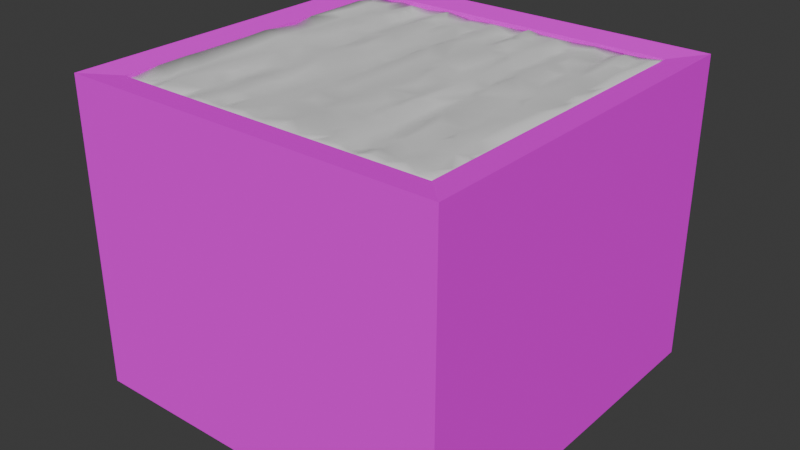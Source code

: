 # Source: planterbox.blend  (saved by Blender 4.0.36; exported with 4.5.12 LTS)
import bpy
from mathutils import Matrix  # noqa: F401  (used for matrix-valued properties, if any)

bpy.ops.wm.read_factory_settings(use_empty=True)
scene = bpy.context.scene
scene.name = 'Scene'

# ---- collections
col_collection = bpy.data.collections.new('Collection'); scene.collection.children.link(col_collection)

# ---- images (referenced by path relative to the original .blend; pixels are not part of the script)
import os
ASSET_DIR = os.environ.get("B2B_ASSET_DIR", "")  # directory of the original .blend (textures are referenced by path, not embedded)
HERE = os.path.dirname(os.path.abspath(__file__))  # packed textures are extracted next to this script under _unpacked/

def load_image(name, relpath, width, height, colorspace="sRGB"):
    """Load a texture the original file referenced (path relative to the .blend, or extracted next to this script)."""
    p = next((c for c in (os.path.join(HERE, relpath), os.path.join(ASSET_DIR, relpath)) if relpath and os.path.exists(c)), "")
    if p:
        img = bpy.data.images.load(p, check_existing=True)
        img.name = name
    else:  # same state as the original file: an image datablock whose file is absent (Cycles renders it pink)
        img = bpy.data.images.new(name, width, height)
        img.source = "FILE"
        img.filepath = "//" + (relpath or name)
    img.colorspace_settings.name = colorspace
    return img
img_untitled = load_image('Untitled', 'planterbox.png', 1024, 1024, 'sRGB')

# ---- materials (node trees are filled in below, after node groups)
mat_material = bpy.data.materials.new('Material')
mat_material.alpha_threshold = 0.0
mat_material.use_transparent_shadow = False
mat_material.roughness = 0.5
mat_material.line_color = (0.0, 0.0, 0.0, 1.0)
mat_material_004 = bpy.data.materials.new('Material.004')
mat_material_004.use_transparent_shadow = False

# ---- material node trees
mat_material.use_nodes = True; mat_material.node_tree.nodes.clear()
_N = mat_material.node_tree.nodes; _L = mat_material.node_tree.links
n0 = _N.new('ShaderNodeOutputMaterial'); n0.name = 'Material Output'; n0.location = (300, 300)
n1 = _N.new('ShaderNodeBsdfPrincipled'); n1.name = 'Principled BSDF'; n1.location = (10, 300)
n1.inputs[3].default_value = 1.45
n1.inputs[13].default_value = 0.0
n2 = _N.new('ShaderNodeTexImage'); n2.name = 'Image Texture'; n2.location = (-280, 280)
n2.image = img_untitled
_L.new(n1.outputs[0], n0.inputs[0])
_L.new(n2.outputs[0], n1.inputs[0])
n0.is_active_output = True
mat_material_004.use_nodes = True; mat_material_004.node_tree.nodes.clear()
_N = mat_material_004.node_tree.nodes; _L = mat_material_004.node_tree.links
n0 = _N.new('ShaderNodeBsdfPrincipled'); n0.name = 'Principled BSDF'; n0.location = (10, 300)
n0.inputs[3].default_value = 1.45
n1 = _N.new('ShaderNodeOutputMaterial'); n1.name = 'Material Output'; n1.location = (300, 300)
_L.new(n0.outputs[0], n1.inputs[0])
n1.is_active_output = True

# ---- world
world_world = bpy.data.worlds.new('World'); scene.world = world_world
world_world.use_nodes = True; world_world.node_tree.nodes.clear()
_N = world_world.node_tree.nodes; _L = world_world.node_tree.links
n0 = _N.new('ShaderNodeOutputWorld'); n0.name = 'World Output'; n0.location = (300, 300)
n1 = _N.new('ShaderNodeBackground'); n1.name = 'Background'; n1.location = (10, 300)
n1.inputs[0].default_value = (0.05088, 0.05088, 0.05088, 1.0)
_L.new(n1.outputs[0], n0.inputs[0])
n0.is_active_output = True
world_world.color = (0.05088, 0.05088, 0.05088)
world_world.use_sun_shadow = False
world_world.sun_shadow_jitter_overblur = 0.0

# ---- meshes
me_cube = bpy.data.meshes.new('Cube')
me_cube.from_pydata([(4.661, 4.661, 0.2217), (5.474, 5.474, -8.49), (4.661, -4.661, 0.2217), (5.474, -5.474, -8.49), (-4.661, 4.661, 0.2217), (-5.474, 5.474, -8.49), (-4.661, -4.661, 0.2217), (-5.474, -5.474, -8.49), (5.474, -5.474, 0.3224), (-5.474, -5.474, 0.3224), (5.474, 5.474, 0.3224), (-5.474, 5.474, 0.3224), (4.661, -4.661, -0.1353), (-4.661, -4.661, -0.1353), (4.661, 4.661, -0.1353), (-4.661, 4.661, -0.1353), (4.619, -4.62, -0.08798), (-4.647, -4.661, -0.08707), (4.616, 4.637, -0.007241), (-4.654, 4.654, -0.08215), (0.2858, -4.667, -0.06518), (-4.651, -0.08823, 0.0391), (4.075, 4.667, -0.06381), (4.653, 4.085, 0.06619), (4.357, 4.661, -0.043), (2.915, 4.653, -0.07189), (3.786, 4.673, -0.06425), (2.332, 4.648, -0.07061), (4.643, 3.456, 0.0434), (3.31, 4.664, -0.08635), (4.653, 4.379, 0.06036), (4.634, 2.642, 0.05457), (4.637, 2.32, 0.04472), (4.634, 0.258, 0.01202), (4.637, -0.9361, 0.01784), (2.328, -4.661, -0.08798), (4.634, 0.5986, 0.03255), (4.633, 1.29, 0.05487), (4.639, -1.59, 0.00853), (4.645, -3.491, -0.03558), (4.657, -2.451, -0.07147), (4.647, -3.795, -0.03591), (4.658, -2.917, -0.07911), (4.075, -4.669, -0.04662), (4.659, -4.368, -0.08535), (4.37, -4.658, -0.07605), (1.445, -4.668, -0.05787), (2.918, -4.672, -0.02464), (3.219, -4.665, -0.06986), (3.787, -4.674, -0.03265), (-2.575, 4.664, -0.1083), (2.014, 4.663, -0.0883), (2.624, 4.628, -0.04333), (1.746, -4.666, -0.04148), (-1.165, -4.664, -0.05885), (0.6258, -4.673, -0.05015), (1.191, 4.662, -0.07112), (-0.5822, -4.662, -0.07621), (-0.2894, -4.664, -0.05088), (-0.5375, 4.666, -0.07028), (-1.089, 4.664, -0.1081), (0.2891, 4.661, -0.08757), (0.5654, 4.671, -0.06121), (-3.492, -4.669, -0.05771), (-1.698, -4.663, -0.08523), (-2.894, -4.66, -0.1055), (-2.042, -4.669, -0.04774), (-3.495, 4.662, -0.08613), (-2.913, 4.664, -0.1072), (-1.456, 4.664, -0.1169), (-2.044, 4.675, -0.05579), (-4.079, -4.661, -0.1086), (-3.205, -4.662, -0.08765), (-4.661, 1.163, -0.0714), (-3.205, 4.661, -0.07844), (-4.661, -4.37, -0.08799), (-3.796, -4.665, -0.09122), (-4.637, -3.328, 0.02531), (-4.641, -2.641, 0.02622), (-4.646, -1.231, 0.02717), (-4.647, -2.248, 0.01457), (-4.65, -0.6661, 0.01563), (-4.657, 0.4086, 0.008533), (-4.656, 1.732, 0.01617), (-4.653, 2.348, 0.02928), (-4.652, 3.011, 0.02176), (-4.073, 4.664, -0.1008), (-3.792, 4.672, -0.06724), (-4.66, 4.365, -0.0292), (-4.654, 3.625, 0.02858), (-4.658, 1.446, -0.0147), (-4.66, 0.8728, -0.04999), (-4.651, -3.863, -0.01015), (-0.864, -4.601, -0.05153), (0.8829, 4.673, -0.05371), (2.039, -4.663, -0.04233), (4.634, 0.8908, 0.2376), (2.394, 1.226, 0.1346), (2.616, 1.297, 0.1759), (2.268, 0.05039, 0.07838), (3.999, 4.668, 0.1262), (3.686, 1.289, 0.1725), (4.321, 4.378, 0.178), (3.125, 0.6062, 0.1294), (4.228, 1.658, 0.149), (3.333, -0.8319, 0.1054), (4.183, 1.174, 0.1401), (3.574, 4.673, 0.1173), (4.216, 0.683, 0.1401), (4.097, -0.1593, 0.1325), (4.059, 3.66, 0.1545), (4.611, 4.642, 0.1904), (4.066, 4.253, 0.168), (3.302, -0.5296, 0.1144), (3.787, 2.665, 0.2), (4.182, 2.911, 0.1576), (3.784, 4.116, 0.2708), (3.676, 2.247, 0.1853), (4.199, 3.447, 0.1502), (3.818, 3.412, 0.2275), (1.716, 1.797, 0.1323), (0.343, 2.265, 0.09136), (4.641, 3.35, 0.2327), (4.226, 2.371, 0.1578), (2.622, 2.779, 0.1604), (2.714, 3.867, 0.1558), (3.605, 2.819, 0.1936), (3.493, 4.08, 0.1858), (0.7382, 2.063, 0.1925), (1.163, 2.203, 0.1242), (2.253, 3.426, 0.07787), (2.247, 2.213, 0.08603), (2.619, -0.04588, 0.1742), (4.051, -1.686, 0.1508), (3.772, -0.8107, 0.1735), (2.364, 2.841, 0.09266), (4.505, 1.579, 0.2328), (2.044, 1.651, 0.1019), (3.474, 0.1687, 0.1407), (3.598, 0.6179, 0.1654), (2.573, -0.3302, 0.1524), (3.194, 2.554, 0.09288), (3.375, -1.866, 0.07954), (2.043, -3.428, 0.09422), (3.301, 1.773, 0.1081), (4.636, 2.116, 0.2411), (2.664, 4.631, 0.1509), (4.088, -0.7205, 0.1515), (3.195, 4.381, 0.08673), (0.3205, 0.1809, 0.08027), (4.417, 0.5208, 0.1925), (4.648, -3.927, 0.1469), (4.649, -4.316, 0.088), (1.73, 0.1622, 0.1627), (1.288, 0.08344, 0.1303), (-3.076, -0.4079, 0.1156), (2.416, -3.408, 0.04349), (-0.5224, -3.45, 0.1353), (2.417, -1.951, 0.04718), (3.347, -2.793, 0.09381), (0.2534, -2.37, 0.09873), (4.64, -1.684, 0.1956), (0.2637, -0.3345, 0.09338), (0.5666, -1.726, 0.176), (2.866, -4.054, 0.1822), (4.634, 0.03739, 0.2023), (3.681, -1.215, 0.1716), (-0.2459, -3.916, 0.1368), (-1.127, 0.3641, 0.1195), (2.305, -4.052, 0.04196), (2.043, -4.072, 0.1239), (1.572, -3.526, 0.1711), (3.343, -1.063, 0.1008), (3.694, -0.2656, 0.1614), (3.272, 0.1771, 0.105), (-0.8954, -3.899, 0.1289), (1.199, -4.665, 0.1265), (3.59, 3.431, 0.2116), (1.717, -1.087, 0.1672), (4.277, 3.943, 0.1637), (2.025, 4.028, 0.1091), (3.264, 3.732, 0.07541), (3.445, -2.503, 0.1072), (4.655, 4.319, 0.2626), (2.833, 4.398, 0.1411), (3.394, 4.321, 0.1116), (3.265, 2.856, 0.07792), (3.179, 3.471, 0.07781), (-1.46, 1.652, 0.1166), (1.099, 2.972, 0.1295), (3.262, 4.03, 0.06854), (0.1034, 3.495, 0.1404), (2.031, 4.664, 0.1086), (3.083, 1.709, 0.1013), (-0.7692, 1.886, 0.06313), (3.068, 2.261, 0.09718), (3.315, -4.08, 0.1116), (3.548, 3.799, 0.2108), (0.9383, 3.786, 0.1779), (-1.586, 2.888, 0.1269), (2.052, 0.1238, 0.08116), (1.568, -4.063, 0.1458), (2.034, -4.361, 0.1692), (0.9625, -0.5705, 0.1403), (3.677, -1.861, 0.1668), (3.703, -3.264, 0.17), (4.053, -2.32, 0.1184), (3.742, -4.273, 0.2184), (2.081, -4.658, 0.1505), (3.31, -3.096, 0.08956), (1.309, -0.2815, 0.1252), (3.341, -1.463, 0.09806), (3.422, -2.082, 0.08701), (4.454, -2.71, 0.1078), (2.891, -2.689, 0.1631), (3.716, -3.824, 0.1684), (4.64, -3.486, 0.1553), (4.364, -3.057, 0.111), (3.293, -4.306, 0.1168), (4.291, -4.077, 0.1303), (4.076, -3.154, 0.1104), (2.237, -2.271, 0.02581), (2.615, -2.216, 0.1287), (2.861, -3.322, 0.1477), (4.661, -2.796, 0.09793), (3.701, -2.62, 0.1716), (4.48, -3.809, 0.1345), (3.246, -3.625, 0.09291), (3.274, -4.665, 0.1156), (4.162, -4.457, 0.1636), (4.61, -4.632, 0.09443), (4.547, -3.121, 0.08969), (2.053, -1.574, 0.0451), (-0.4988, -4.031, 0.1148), (2.858, -3.734, 0.1507), (2.606, -4.373, 0.1386), (2.459, -4.662, 0.097), (2.45, -3.816, 0.03931), (2.73, -4.654, 0.1928), (3.932, -4.673, 0.1583), (2.244, -4.313, 0.06933), (2.932, -4.359, 0.2074), (1.222, -3.911, 0.1118), (1.021, -4.459, 0.1557), (1.266, -2.392, 0.1202), (1.067, -1.772, 0.1218), (2.637, -1.659, 0.1636), (2.392, -2.88, 0.03454), (2.077, -2.572, 0.03529), (2.713, -2.697, 0.1466), (2.854, -2.153, 0.159), (1.201, 0.7248, 0.0891), (2.309, -1.011, 0.04558), (1.511, -1.136, 0.175), (2.264, -0.3475, 0.06798), (2.317, 0.8145, 0.1119), (2.069, -1.008, 0.05862), (2.665, -1.084, 0.1657), (2.571, 0.9383, 0.1965), (2.336, -1.613, 0.03708), (3.264, 1.159, 0.1176), (2.118, 0.8932, 0.08516), (2.308, 1.673, 0.1027), (2.041, 2.155, 0.08516), (2.796, 3.029, 0.155), (2.669, 3.258, 0.1641), (2.117, 4.322, 0.0849), (1.34, 3.135, 0.117), (2.717, 4.078, 0.1561), (2.111, 2.777, 0.09118), (2.305, 3.948, 0.08145), (1.74, 3.425, 0.1887), (2.675, 3.535, 0.1566), (-0.5916, 2.308, 0.1083), (0.7433, 4.189, 0.2564), (0.6097, 3.818, 0.1356), (-0.3226, 3.048, 0.1701), (0.3727, 3.382, 0.09046), (2.105, 3.843, 0.06392), (1.044, 4.044, 0.1682), (0.5661, 3.528, 0.1331), (0.5592, 3.227, 0.1415), (1.316, 2.746, 0.1027), (2.635, 2.239, 0.1793), (1.763, 4.264, 0.2115), (2.746, 4.259, 0.1656), (1.503, 4.451, 0.152), (2.055, 3.343, 0.09488), (1.004, 4.667, 0.1219), (1.473, 3.788, 0.161), (-0.1916, 1.251, 0.1269), (-0.1936, 2.651, 0.1522), (0.7149, 1.561, 0.1831), (1.408, 2.519, 0.1183), (1.114, 1.669, 0.1213), (1.472, 1.676, 0.1073), (1.04, 1.137, 0.1217), (1.233, -1.155, 0.1229), (2.222, 0.5205, 0.0642), (1.735, 0.657, 0.1445), (2.611, 0.3745, 0.2121), (1.323, -0.9132, 0.1066), (1.522, -0.6795, 0.1642), (0.2931, -0.7883, 0.09587), (-0.6036, -2.263, 0.1228), (-0.1573, -1.723, 0.1265), (0.6421, -1.324, 0.1831), (-2.041, 0.2113, 0.1674), (0.5009, 0.4631, 0.135), (-0.5742, 0.1641, 0.1273), (-0.7984, 1.059, 0.06226), (1.367, -1.506, 0.1219), (1.326, -1.999, 0.1162), (0.2712, -1.567, 0.09759), (0.2622, 0.7436, 0.1035), (1.309, -1.399, 0.1096), (0.6699, -0.1149, 0.1657), (1.642, -1.671, 0.176), (2.71, -3.052, 0.1342), (1.568, -2.452, 0.1625), (-0.4786, -1.631, 0.1074), (1.311, -2.684, 0.1177), (1.725, 2.246, 0.1654), (0.5374, -4.139, 0.1949), (1.621, -1.921, 0.1665), (1.657, -2.694, 0.1566), (0.6027, -2.896, 0.176), (1.624, -1.419, 0.1821), (1.625, -3.039, 0.1667), (1.303, -2.94, 0.1229), (1.57, -4.419, 0.1753), (2.556, -4.114, 0.06054), (1.459, -3.822, 0.1555), (2.753, -4.224, 0.2079), (-3.528, -4.065, 0.171), (-0.2354, -2.799, 0.1273), (-0.3386, 4.078, 0.1607), (0.2342, -3.9, 0.1129), (-1.521, -2.115, 0.04672), (0.4966, -3.274, 0.1829), (-0.2119, -4.375, 0.1597), (-0.2169, -4.664, 0.1442), (0.218, -3.397, 0.1079), (-0.4967, -4.352, 0.1183), (1.245, -3.312, 0.1372), (0.2597, -4.67, 0.1368), (1.442, -1.745, 0.1444), (0.6449, -0.6872, 0.1748), (0.7497, 0.3038, 0.1693), (0.7228, 4.482, 0.2331), (0.8193, 3.485, 0.1934), (0.1006, 4.202, 0.152), (0.7944, 3.217, 0.1894), (1.059, 4.32, 0.1567), (0.7144, 3.651, 0.2027), (-1.836, -2.628, 0.1233), (-0.8022, -1.741, 0.08258), (-1.15, -3.142, 0.1132), (0.5123, -2.538, 0.1887), (0.2425, -3.011, 0.1008), (-0.5475, -3.759, 0.1375), (-1.13, -1.952, 0.09821), (-0.6573, -1.351, 0.1159), (-1.138, -2.546, 0.09489), (-1.125, -1.304, 0.1028), (-0.1544, -0.901, 0.1342), (-0.5636, -0.5048, 0.1143), (-0.1561, -0.006279, 0.1291), (0.565, 4.671, 0.1314), (-0.8258, 0.2939, 0.05472), (-0.8684, -0.3823, 0.05728), (0.6982, 0.9048, 0.1965), (-0.716, 3.142, 0.06337), (0.3534, 2.597, 0.09059), (-0.4814, 2.041, 0.1579), (-1.46, 0.5196, 0.1028), (0.2201, 1.527, 0.0997), (-2.064, 4.671, 0.1608), (0.3659, 3.854, 0.05365), (-0.3844, 2.38, 0.1612), (-0.5992, 0.7388, 0.1157), (-0.1757, 0.4852, 0.1307), (0.7636, 2.534, 0.1727), (0.3561, 2.947, 0.09452), (-1.346, 4.666, 0.07166), (0.6878, 3.366, 0.193), (0.3053, 4.21, 0.08006), (-0.5897, 3.652, 0.07729), (-0.7565, 3.555, 0.07361), (-1.042, 4.361, 0.1181), (0.2562, 4.659, 0.1074), (0.5169, 4.413, 0.0994), (0.5057, 4.165, 0.06579), (-0.3082, 3.627, 0.1687), (-0.6224, 4.372, 0.1017), (0.1193, 3.865, 0.1413), (-3.679, -4.235, 0.1877), (-0.7102, 4.665, 0.1053), (-0.3864, 4.456, 0.1458), (-1.743, 4.153, 0.138), (-2.052, 4.497, 0.191), (-1.458, 4.382, 0.04735), (-0.73, 3.874, 0.06751), (-0.6744, 4.1, 0.07279), (-1.922, -4.123, 0.1543), (-1.147, 3.77, 0.1556), (-1.661, -4.004, 0.0696), (-0.5778, 2.74, 0.1006), (-0.801, 2.424, 0.06767), (-2.864, 2.305, 0.04178), (-1.603, 3.598, 0.1092), (-1.492, 3.463, 0.1229), (-2.509, 1.503, 0.06197), (-1.261, 2.718, 0.118), (-1.566, 3.998, 0.08654), (-1.534, -1.681, 0.04365), (-0.7342, 1.431, 0.07818), (-0.4801, 1.816, 0.1469), (-0.5659, 1.161, 0.1375), (-0.8784, 0.5704, 0.05804), (-1.542, -0.8214, 0.08009), (-1.142, 0.7199, 0.1213), (-0.815, 0.7993, 0.05239), (-0.2045, 0.9245, 0.1303), (-1.117, 1.768, 0.1096), (-1.478, -0.2153, 0.08616), (-0.8669, -0.8179, 0.06087), (-2.877, -2.851, 0.03784), (-1.576, -3.216, 0.07309), (-2.17, -1.112, 0.1335), (-1.707, -2.172, 0.0948), (-0.5514, -3.09, 0.1287), (-2.878, -3.743, 0.06343), (-0.9225, -4.618, 0.144), (-2.327, -3.662, 0.1202), (-1.391, -3.51, 0.1076), (-1.598, -3.734, 0.08163), (-0.8856, -2.34, 0.08245), (-0.8782, -3.2, 0.09589), (-3.745, -2.689, 0.1587), (-0.8195, -4.312, 0.1787), (-0.5823, -4.662, 0.1161), (-4.662, -4.661, 0.1054), (-1.565, -2.581, 0.04508), (-2.148, -4.667, 0.1438), (-2.656, -4.445, 0.07511), (-1.449, -4.067, 0.1064), (-1.852, -3.878, 0.1452), (-1.655, -4.662, 0.09904), (-1.641, -4.291, 0.07479), (-3.539, -4.668, 0.1356), (-1.986, -4.396, 0.1657), (-1.261, -4.319, 0.15), (-2.418, -4.349, 0.1398), (-3.53, -4.398, 0.1769), (-1.799, -3.476, 0.1398), (-2.249, -2.354, 0.1369), (-2.302, -2.801, 0.144), (-1.517, -1.279, 0.06112), (-1.59, -2.981, 0.06913), (-3.669, -3.466, 0.1778), (-4.113, -0.943, 0.1192), (-2.177, -2.047, 0.1341), (-2.892, -2.431, 0.0518), (-2.584, -3.91, 0.06619), (-3.866, -3.751, 0.1114), (-2.751, -1.503, 0.03641), (-3.229, -1.845, 0.127), (-3.105, -2.204, 0.1212), (-2.932, -1.839, 0.05157), (-2.165, -1.582, 0.1346), (-2.045, -0.5538, 0.1452), (-1.873, 0.9673, 0.1617), (-1.217, -0.6136, 0.1092), (-1.826, -1.279, 0.1124), (-2.675, -1.096, 0.04459), (-2.515, 0.8808, 0.04282), (-2.629, 0.2133, 0.0492), (-2.593, -0.2931, 0.08482), (-3.253, 1.178, 0.1127), (-2.033, 2.057, 0.1777), (-2.085, 1.502, 0.1705), (-4.114, -0.0212, 0.1729), (-3.784, 0.5237, 0.1732), (-2.91, 3.417, 0.03747), (-2.082, 3.764, 0.2126), (-2.644, 0.9113, 0.03251), (-2.548, 2.815, 0.04155), (-2.045, 3.268, 0.2017), (-2.042, 2.462, 0.1764), (-1.586, 3.786, 0.0992), (-1.882, 3.73, 0.1967), (-2.07, 0.9666, 0.171), (-2.059, 4.072, 0.2258), (-4.656, 3.719, 0.2202), (-2.507, 4.386, 0.04401), (-2.449, 3.47, 0.05138), (-2.51, 4.188, 0.02445), (-4.661, -4.327, 0.1164), (-2.84, 4.665, 0.07805), (-3.478, 4.661, 0.1091), (-2.904, 4.095, 0.005313), (-3.06, 3.64, 0.1387), (-2.522, 3.84, 0.02797), (-2.632, 3.378, 0.01975), (-2.869, 2.842, 0.04381), (-4.644, -3.64, 0.2088), (-3.809, -4.345, 0.09166), (-4.046, -4.113, 0.05646), (-2.95, -4.66, 0.08246), (-3.89, -3.971, 0.07066), (-4.154, -3.32, 0.09831), (-3.699, -3.16, 0.1724), (-2.786, -3.189, 0.03598), (-4.081, -3.759, 0.08046), (-4.079, -2.766, 0.1021), (-3.755, -0.879, 0.09033), (-4.647, -2.295, 0.2117), (-4.638, -2.774, 0.2234), (-2.548, -2.718, 0.06401), (-3.11, -2.587, 0.1142), (-2.694, -1.875, 0.02643), (-2.52, -2.2, 0.05505), (-3.329, -0.006565, 0.1281), (-3.713, -1.384, 0.1003), (-3.8, 0.2635, 0.174), (-3.345, -0.8307, 0.1305), (-3.628, -0.2809, 0.1167), (-4.121, 1.342, 0.119), (-3.598, 2.814, 0.1093), (-2.75, 1.799, 0.04365), (-3.173, 2.549, 0.1195), (-2.553, 2.329, 0.0448), (-2.912, 3.797, 0.0203), (-3.264, 1.638, 0.1349), (-4.085, 3.945, 0.1059), (-3.79, 3.926, 0.1201), (-3.06, 3.93, 0.1558), (-3.821, 2.781, 0.1386), (-3.238, 3.125, 0.1177), (-4.086, 3.034, 0.117), (-2.916, 4.38, 0.02947), (-3.849, 3.158, 0.1336), (-4.421, 2.437, 0.198), (-3.642, 3.454, 0.1091), (-3.458, 2.251, 0.132), (-3.136, 3.475, 0.1336), (-3.059, 4.223, 0.1491), (-4.073, -4.661, 0.08513), (-4.339, -4.337, 0.09501), (-3.279, 4.474, 0.1329), (-3.569, -3.693, 0.1791), (-4.649, -0.6796, 0.2159), (-3.349, -2.89, 0.1345), (-3.676, -1.77, 0.1155), (-4.096, -2.016, 0.1153), (-3.191, -1.313, 0.1317), (-3.602, 0.4506, 0.1438), (-4.653, -0.02587, 0.2355), (-4.661, 1.14, 0.1183), (-4.15, 0.8942, 0.1197), (-3.792, 1.105, 0.1637), (-3.835, 2.232, 0.1438), (-4.067, 2.403, 0.1241), (-4.656, 1.737, 0.2182), (-4.333, 3.259, 0.1794), (-4.652, 2.867, 0.2166), (-3.598, 3.777, 0.1029), (-3.208, 3.787, 0.1387), (-4.365, 3.959, 0.1846), (-3.211, 4.083, 0.1422), (-4.657, 4.654, 0.119), (-4.132, 4.66, 0.08079), (-4.053, 4.332, 0.09038), (-3.782, 4.669, 0.1299), (0.674, 2.939, 0.1703), (3.351, 3.183, 0.07166)], [], [(6, 15, 4), (8, 7, 3), (9, 5, 7), (1, 7, 5), (10, 3, 1), (11, 1, 5), (6, 8, 2), (0, 14, 12), (4, 15, 14), (2, 12, 13), (0, 10, 11), (4, 11, 9), (2, 10, 0), (6, 9, 8), (11, 10, 1), (10, 8, 3), (1, 3, 7), (9, 11, 5), (8, 9, 7), (6, 13, 15), (0, 12, 2), (4, 14, 0), (2, 13, 6), (0, 11, 4), (4, 9, 6), (2, 8, 10), (14, 15, 13, 12), (127, 116, 185), (122, 179, 118), (183, 102, 179), (100, 112, 111), (102, 112, 179), (179, 112, 110), (118, 179, 110), (100, 116, 112), (110, 119, 118), (118, 115, 122), (118, 119, 114), (145, 115, 123), (112, 102, 111), (112, 116, 110), (122, 183, 179), (110, 116, 119), (111, 102, 183), (117, 123, 114), (115, 118, 114), (116, 100, 107), (108, 150, 96), (96, 136, 106), (145, 123, 104), (136, 104, 106), (101, 117, 144), (106, 108, 96), (96, 150, 165), (150, 108, 109), (104, 101, 106), (173, 108, 139), (147, 134, 166), (133, 165, 147), (165, 133, 161), (173, 139, 138), (109, 165, 150), (165, 109, 147), (134, 109, 173), (142, 204, 211), (213, 220, 217), (181, 272, 187), (190, 181, 197), (177, 181, 187), (268, 181, 190), (181, 268, 125), (132, 174, 103), (116, 177, 119), (139, 174, 138), (265, 264, 272), (127, 185, 190), (268, 190, 184), (272, 181, 125), (185, 148, 190), (138, 174, 173), (264, 141, 186), (187, 272, 264), (117, 141, 144), (190, 148, 184), (576, 177, 187), (152, 229, 230), (148, 146, 184), (146, 148, 107), (220, 206, 225), (131, 124, 135), (107, 148, 185), (133, 166, 204), (159, 182, 212), (206, 220, 213), (186, 187, 264), (159, 225, 182), (182, 225, 212), (224, 161, 213), (246, 250, 142), (225, 204, 212), (224, 213, 217), (205, 215, 220), (216, 226, 151), (238, 228, 241), (216, 224, 231), (214, 223, 209), (225, 205, 220), (219, 207, 229), (217, 220, 216), (231, 217, 216), (220, 226, 216), (151, 226, 219), (219, 226, 220), (229, 152, 219), (152, 151, 219), (229, 239, 230), (181, 177, 197), (228, 207, 218), (164, 196, 234), (164, 241, 196), (119, 177, 114), (207, 196, 218), (241, 218, 196), (207, 228, 239), (228, 218, 241), (196, 227, 234), (227, 223, 234), (127, 190, 197), (250, 159, 212), (141, 117, 186), (156, 234, 223), (143, 156, 248), (193, 98, 260), (237, 156, 143), (209, 223, 227), (209, 159, 214), (159, 250, 214), (142, 250, 212), (204, 142, 212), (257, 246, 172), (124, 131, 283), (261, 97, 262), (98, 103, 260), (103, 98, 258), (211, 246, 142), (204, 166, 211), (211, 166, 172), (246, 211, 172), (105, 257, 172), (172, 166, 105), (257, 105, 113), (257, 113, 140), (173, 113, 134), (113, 174, 140), (174, 113, 173), (174, 132, 140), (260, 103, 139), (139, 101, 260), (193, 260, 144), (260, 101, 144), (174, 139, 103), (257, 254, 252), (258, 255, 300), (129, 282, 382), (293, 322, 282), (295, 299, 120), (97, 261, 255), (242, 243, 201), (232, 317, 324), (314, 308, 371), (221, 247, 222), (171, 332, 201), (318, 247, 156), (235, 331, 240), (249, 247, 318), (164, 333, 241), (278, 180, 287), (270, 285, 266), (287, 271, 269), (371, 292, 376), (278, 130, 270), (200, 299, 153), (270, 266, 180), (265, 135, 124), (198, 267, 289), (266, 284, 180), (279, 289, 353), (284, 286, 289), (575, 189, 352), (382, 189, 575), (341, 345, 340), (266, 192, 284), (285, 146, 266), (351, 395, 386), (285, 270, 268), (285, 268, 184), (270, 125, 268), (278, 270, 180), (130, 278, 287), (266, 146, 192), (287, 269, 130), (135, 265, 130), (269, 135, 130), (264, 265, 124), (269, 271, 322), (264, 124, 141), (269, 263, 135), (137, 131, 263), (263, 131, 135), (269, 322, 263), (131, 137, 262), (283, 262, 98), (263, 120, 137), (281, 383, 575), (128, 129, 382), (322, 295, 120), (128, 294, 129), (97, 98, 262), (261, 299, 298), (261, 120, 299), (296, 295, 294), (251, 348, 154), (129, 295, 293), (154, 299, 251), (261, 298, 255), (298, 200, 99), (299, 200, 298), (254, 99, 200), (140, 99, 254), (252, 232, 259), (317, 232, 327), (252, 254, 256), (232, 252, 256), (254, 257, 140), (259, 158, 246), (245, 311, 315), (314, 371, 376), (245, 312, 346), (149, 308, 314), (316, 348, 308), (297, 306, 315), (232, 256, 327), (302, 301, 253), (301, 297, 253), (256, 178, 327), (232, 221, 259), (319, 248, 324), (319, 325, 248), (158, 259, 221), (247, 221, 248), (328, 248, 325), (247, 249, 222), (158, 221, 222), (158, 222, 246), (214, 318, 223), (221, 232, 248), (248, 232, 324), (312, 324, 346), (319, 324, 312), (156, 247, 248), (318, 156, 223), (328, 325, 329), (171, 170, 143), (170, 171, 201), (143, 169, 237), (169, 143, 170), (237, 164, 234), (202, 240, 170), (237, 169, 331), (164, 237, 331), (235, 333, 331), (331, 169, 240), (240, 169, 170), (333, 164, 331), (333, 235, 241), (330, 208, 202), (202, 208, 240), (208, 236, 240), (236, 235, 240), (321, 245, 326), (242, 201, 332), (243, 323, 345), (201, 176, 330), (342, 431, 157), (328, 344, 171), (176, 201, 243), (242, 344, 339), (171, 143, 328), (326, 344, 329), (344, 326, 339), (328, 329, 344), (325, 321, 329), (245, 321, 244), (312, 244, 319), (326, 329, 321), (311, 317, 327), (324, 317, 346), (311, 245, 346), (317, 311, 346), (306, 245, 315), (203, 306, 301), (306, 203, 347), (306, 297, 301), (381, 149, 314), (299, 154, 153), (348, 251, 371), (251, 296, 371), (295, 296, 251), (292, 121, 376), (129, 293, 282), (129, 294, 295), (295, 322, 293), (267, 282, 271), (322, 271, 282), (198, 189, 267), (192, 286, 284), (189, 198, 350), (189, 382, 282), (267, 189, 282), (267, 271, 289), (289, 279, 198), (271, 284, 289), (189, 350, 352), (280, 354, 275), (289, 286, 353), (353, 286, 288), (286, 192, 288), (345, 323, 337), (233, 343, 167), (339, 342, 337), (358, 245, 163), (163, 160, 358), (313, 303, 365), (160, 163, 313), (305, 160, 313), (326, 358, 359), (345, 337, 340), (337, 167, 340), (343, 340, 167), (167, 342, 157), (337, 342, 167), (233, 167, 360), (323, 242, 339), (339, 359, 342), (431, 342, 359), (339, 326, 359), (335, 431, 359), (359, 160, 335), (358, 160, 359), (335, 160, 304), (320, 304, 305), (160, 305, 304), (313, 163, 306), (306, 163, 245), (313, 365, 305), (306, 303, 313), (316, 149, 162), (162, 303, 316), (303, 162, 365), (365, 320, 305), (347, 303, 306), (381, 314, 423), (367, 366, 365), (149, 316, 308), (149, 367, 162), (162, 367, 365), (303, 347, 316), (149, 381, 367), (290, 314, 376), (291, 376, 121), (314, 290, 423), (121, 382, 373), (292, 296, 294), (121, 292, 128), (373, 291, 121), (373, 383, 291), (383, 191, 291), (575, 383, 373), (280, 275, 378), (383, 281, 277), (385, 352, 350), (280, 277, 281), (281, 385, 280), (378, 277, 280), (275, 392, 378), (198, 354, 350), (354, 198, 275), (378, 191, 277), (168, 369, 419), (369, 380, 419), (421, 422, 310), (422, 421, 419), (423, 418, 380), (380, 422, 419), (416, 417, 194), (408, 413, 424), (310, 418, 416), (381, 380, 309), (310, 416, 194), (310, 422, 380), (418, 423, 290), (374, 273, 194), (273, 374, 379), (380, 369, 309), (421, 168, 419), (410, 488, 199), (376, 417, 290), (408, 194, 273), (472, 375, 188), (194, 408, 424), (484, 502, 546), (408, 372, 405), (413, 188, 424), (408, 273, 407), (379, 291, 407), (372, 276, 393), (393, 191, 395), (379, 374, 376), (402, 405, 388), (276, 191, 393), (387, 372, 393), (407, 276, 372), (388, 372, 387), (405, 389, 414), (191, 276, 291), (383, 277, 191), (402, 388, 387), (336, 393, 395), (398, 397, 394), (397, 384, 389), (403, 393, 336), (389, 405, 403), (389, 403, 394), (403, 402, 387), (377, 401, 384), (351, 336, 395), (336, 351, 398), (408, 405, 413), (490, 405, 414), (372, 408, 407), (545, 531, 529), (391, 349, 368), (386, 390, 351), (386, 391, 390), (395, 378, 386), (378, 392, 386), (191, 378, 395), (389, 394, 397), (366, 370, 426), (367, 381, 309), (391, 368, 390), (391, 386, 392), (397, 398, 390), (390, 398, 351), (393, 403, 387), (404, 447, 434), (447, 406, 436), (451, 448, 449), (444, 451, 453), (404, 451, 449), (453, 451, 404), (436, 406, 446), (448, 451, 444), (446, 435, 436), (434, 464, 453), (455, 436, 435), (435, 446, 452), (304, 431, 335), (406, 449, 446), (453, 404, 434), (157, 438, 175), (362, 426, 356), (364, 458, 361), (343, 441, 341), (336, 394, 403), (441, 343, 440), (440, 233, 175), (340, 343, 341), (433, 440, 452), (288, 368, 349), (233, 440, 343), (360, 167, 157), (438, 157, 431), (424, 310, 194), (168, 370, 369), (357, 437, 363), (417, 416, 418), (431, 437, 438), (418, 310, 380), (361, 363, 437), (175, 357, 435), (304, 437, 431), (175, 360, 157), (452, 175, 435), (417, 418, 290), (433, 452, 448), (233, 360, 175), (443, 363, 338), (417, 374, 194), (334, 432, 551), (356, 364, 361), (364, 356, 426), (361, 437, 356), (407, 291, 276), (273, 379, 407), (356, 320, 362), (320, 365, 366), (426, 362, 366), (473, 364, 426), (370, 473, 426), (370, 168, 473), (356, 437, 304), (366, 309, 370), (362, 320, 366), (309, 366, 367), (369, 370, 309), (357, 459, 428), (168, 425, 473), (439, 554, 555), (456, 519, 457), (357, 175, 438), (396, 454, 334), (474, 430, 415), (415, 361, 458), (443, 459, 363), (353, 274, 279), (353, 349, 274), (355, 459, 443), (274, 392, 275), (455, 447, 436), (356, 304, 320), (434, 447, 455), (175, 452, 440), (428, 455, 435), (508, 510, 514), (404, 406, 447), (432, 553, 551), (427, 553, 513), (406, 404, 449), (455, 459, 355), (464, 434, 513), (355, 456, 457), (355, 443, 430), (355, 430, 456), (338, 430, 443), (430, 462, 456), (338, 363, 361), (460, 553, 512), (522, 462, 470), (338, 415, 430), (474, 462, 430), (352, 281, 575), (466, 522, 470), (415, 458, 474), (471, 474, 420), (477, 471, 307), (477, 492, 476), (375, 472, 307), (421, 424, 188), (429, 474, 471), (137, 261, 262), (137, 120, 261), (420, 364, 473), (375, 307, 425), (470, 474, 429), (420, 474, 458), (274, 275, 198), (364, 420, 458), (471, 420, 425), (375, 425, 168), (482, 525, 483), (338, 361, 415), (345, 176, 243), (475, 429, 478), (307, 471, 425), (326, 245, 358), (274, 198, 279), (472, 480, 481), (350, 280, 385), (280, 350, 354), (155, 478, 523), (288, 349, 353), (475, 478, 155), (281, 352, 385), (523, 486, 479), (307, 472, 492), (471, 477, 478), (373, 382, 575), (472, 481, 492), (188, 375, 421), (492, 481, 476), (484, 504, 533), (399, 491, 490), (272, 270, 130), (489, 488, 487), (263, 322, 120), (496, 485, 503), (486, 523, 477), (230, 239, 43, 45), (235, 238, 241), (405, 411, 413), (532, 489, 487), (411, 199, 413), (444, 453, 445), (532, 480, 489), (472, 188, 480), (199, 188, 413), (188, 489, 480), (412, 481, 480), (199, 489, 188), (488, 489, 199), (411, 410, 199), (334, 510, 396), (490, 410, 411), (405, 490, 411), (490, 491, 410), (550, 547, 541), (491, 485, 488), (491, 488, 410), (414, 399, 490), (401, 399, 414), (389, 401, 414), (442, 548, 549), (487, 488, 496), (568, 502, 533), (491, 399, 493), (501, 503, 497), (493, 400, 495), (433, 441, 440), (485, 496, 488), (399, 400, 493), (485, 493, 503), (384, 401, 389), (401, 377, 399), (491, 493, 485), (400, 399, 377), (154, 203, 210), (550, 541, 499), (396, 510, 507), (459, 455, 428), (437, 357, 438), (465, 551, 460), (427, 513, 519), (427, 520, 553), (509, 444, 445), (450, 509, 454), (432, 334, 454), (445, 453, 464), (464, 432, 445), (513, 432, 464), (553, 432, 513), (457, 434, 455), (513, 434, 457), (519, 513, 457), (103, 300, 132), (271, 287, 180), (468, 553, 520), (427, 519, 463), (520, 427, 463), (463, 469, 468), (463, 519, 522), (519, 456, 522), (296, 292, 371), (522, 521, 463), (468, 467, 553), (468, 469, 467), (469, 463, 521), (522, 456, 462), (254, 200, 178), (455, 355, 457), (467, 556, 554), (325, 319, 321), (474, 470, 462), (521, 466, 469), (556, 469, 466), (475, 466, 470), (516, 524, 526), (283, 193, 195), (524, 554, 556), (526, 556, 475), (470, 429, 475), (243, 242, 323), (319, 244, 321), (482, 527, 525), (466, 521, 522), (245, 244, 312), (124, 283, 141), (272, 130, 265), (155, 526, 475), (530, 486, 412), (283, 195, 141), (517, 461, 552), (523, 526, 155), (253, 327, 178), (527, 526, 523), (391, 392, 274), (253, 315, 311), (477, 523, 478), (471, 478, 429), (421, 310, 424), (530, 479, 486), (476, 481, 412), (534, 530, 409), (412, 486, 476), (477, 476, 486), (492, 477, 307), (253, 297, 315), (291, 379, 376), (412, 480, 530), (534, 479, 530), (178, 302, 253), (210, 302, 154), (234, 156, 237), (210, 203, 301), (302, 210, 301), (409, 530, 532), (532, 530, 480), (534, 409, 531), (302, 178, 153), (487, 409, 532), (258, 97, 255), (283, 131, 262), (409, 487, 505), (505, 531, 409), (298, 300, 255), (504, 487, 496), (99, 132, 300), (504, 505, 487), (505, 504, 484), (568, 537, 570), (501, 537, 533), (253, 311, 327), (565, 535, 569), (531, 505, 539), (529, 531, 539), (545, 529, 562), (545, 534, 531), (539, 505, 484), (496, 503, 504), (504, 503, 533), (502, 484, 533), (502, 568, 546), (503, 493, 497), (503, 501, 533), (537, 501, 570), (537, 568, 533), (495, 501, 497), (501, 547, 570), (497, 493, 495), (501, 495, 541), (570, 550, 567), (547, 550, 570), (547, 501, 541), (495, 499, 541), (495, 377, 499), (222, 250, 246), (180, 284, 271), (508, 549, 548), (548, 450, 507), (507, 508, 548), (515, 512, 439), (507, 450, 454), (510, 508, 507), (465, 334, 551), (454, 509, 432), (442, 549, 498), (508, 514, 549), (549, 506, 498), (511, 465, 460), (460, 515, 511), (515, 460, 512), (249, 214, 222), (465, 511, 514), (514, 506, 549), (510, 465, 514), (334, 465, 510), (184, 146, 285), (208, 330, 176), (299, 295, 251), (511, 518, 514), (214, 249, 318), (518, 506, 514), (515, 518, 511), (201, 202, 170), (555, 515, 439), (461, 516, 482), (524, 516, 461), (461, 555, 554), (515, 555, 517), (482, 558, 552), (524, 461, 554), (518, 515, 517), (554, 553, 467), (554, 439, 553), (556, 466, 475), (524, 556, 526), (461, 517, 555), (105, 166, 134), (557, 483, 525), (557, 525, 523), (479, 561, 557), (479, 557, 523), (527, 523, 525), (528, 562, 563), (257, 252, 259), (483, 557, 561), (558, 560, 559), (561, 560, 483), (561, 534, 562), (482, 560, 558), (482, 483, 560), (561, 479, 534), (528, 560, 561), (562, 534, 545), (528, 561, 562), (543, 540, 565), (559, 528, 564), (564, 528, 563), (126, 186, 117), (543, 564, 563), (529, 538, 562), (215, 227, 196), (562, 538, 563), (540, 543, 563), (542, 529, 539), (538, 540, 563), (536, 535, 544), (529, 542, 538), (542, 540, 538), (566, 543, 565), (227, 205, 209), (543, 566, 564), (509, 445, 432), (215, 219, 220), (542, 535, 540), (535, 542, 544), (544, 542, 539), (544, 568, 567), (567, 536, 544), (568, 570, 567), (550, 499, 500), (567, 500, 536), (568, 544, 546), (574, 573, 536), (535, 573, 569), (500, 567, 550), (500, 574, 536), (573, 535, 536), (569, 571, 494), (571, 569, 572), (573, 572, 569), (344, 242, 171), (126, 576, 186), (574, 572, 573), (569, 494, 565), (565, 494, 566), (225, 159, 205), (205, 159, 209), (565, 540, 535), (205, 227, 215), (225, 206, 204), (559, 560, 528), (206, 133, 204), (196, 207, 215), (145, 136, 96), (133, 206, 161), (552, 461, 482), (206, 213, 161), (546, 544, 539), (484, 546, 539), (527, 516, 526), (482, 516, 527), (520, 463, 468), (512, 553, 439), (469, 556, 467), (553, 460, 551), (116, 197, 177), (454, 396, 507), (400, 377, 495), (105, 134, 113), (126, 114, 177), (103, 258, 300), (405, 402, 403), (405, 372, 388), (375, 168, 421), (473, 425, 420), (173, 109, 108), (357, 428, 435), (459, 357, 363), (449, 452, 446), (215, 207, 219), (117, 101, 104), (452, 449, 448), (336, 398, 394), (134, 147, 109), (376, 374, 417), (423, 380, 381), (203, 154, 348), (349, 391, 274), (316, 347, 203), (200, 153, 178), (256, 254, 178), (114, 123, 115), (117, 114, 126), (143, 248, 328), (202, 201, 330), (272, 125, 270), (195, 144, 141), (193, 283, 98), (106, 139, 108), (300, 298, 99), (214, 250, 222), (144, 195, 193), (117, 104, 123), (238, 235, 236), (132, 99, 140), (576, 126, 177), (257, 259, 246), (97, 258, 98), (107, 185, 116), (106, 101, 139), (133, 147, 166), (207, 239, 229), (231, 224, 217), (136, 145, 104), (145, 122, 115), (576, 187, 186), (242, 332, 171), (302, 153, 154), (116, 127, 197), (382, 121, 128), (292, 294, 128), (371, 308, 348), (316, 203, 348), (323, 339, 337), (92, 498, 506), (70, 377, 69), (84, 566, 85), (33, 165, 34), (55, 345, 20), (89, 494, 88), (77, 518, 78), (59, 390, 61), (63, 450, 76), (21, 558, 82), (40, 224, 42), (88, 571, 19), (91, 559, 73), (52, 146, 25), (31, 122, 145), (84, 564, 566), (37, 96, 36), (50, 499, 377), (20, 345, 341), (37, 145, 96), (19, 571, 86), (68, 499, 50), (93, 433, 54), (66, 444, 65), (17, 548, 442), (79, 552, 81), (31, 145, 32), (60, 384, 397), (94, 288, 56), (77, 506, 518), (517, 80, 78, 518), (59, 397, 390), (441, 57, 58, 341), (192, 146, 27, 51), (192, 51, 56, 288), (224, 216, 39, 42), (63, 72, 450), (100, 22, 26, 107), (151, 41, 39, 216), (161, 38, 34, 165), (442, 498, 75, 17), (566, 494, 89, 85), (49, 43, 239), (500, 67, 87, 574), (368, 288, 94, 62), (107, 29, 25, 146), (236, 208, 95, 35), (559, 564, 90, 73), (23, 30, 183), (17, 71, 548), (441, 433, 93, 57), (37, 32, 145), (26, 29, 107), (152, 44, 41, 151), (236, 35, 47, 238), (18, 24, 111), (31, 28, 122), (122, 28, 23, 183), (69, 377, 384), (59, 60, 397), (58, 20, 341), (559, 91, 82, 558), (65, 444, 509), (572, 574, 87, 86), (509, 450, 72, 65), (60, 69, 384), (499, 68, 74, 500), (45, 16, 230), (86, 571, 572), (84, 83, 564), (100, 111, 24, 22), (390, 368, 62, 61), (548, 71, 76, 450), (70, 50, 377), (111, 183, 30, 18), (224, 40, 38, 161), (88, 494, 571), (448, 444, 66, 64), (448, 64, 54, 433), (176, 345, 55, 46), (52, 27, 146), (230, 16, 44, 152), (92, 75, 498), (228, 238, 47, 48), (83, 90, 564), (228, 48, 49, 239), (77, 92, 506), (74, 67, 500), (165, 33, 36, 96), (176, 46, 53, 208), (517, 552, 79, 80), (53, 95, 208), (552, 558, 21, 81)])
me_cube.polygons.foreach_set('use_smooth', [0, 0, 0, 0, 0, 0, 0, 0, 0, 0, 0, 0, 0, 0, 0, 0, 0, 0, 0, 0, 0, 0, 0, 0, 0, 0, 0, 1, 1, 1, 1, 1, 1, 1, 1, 1, 1, 1, 1, 1, 1, 1, 1, 1, 1, 1, 1, 1, 1, 1, 1, 1, 1, 1, 1, 1, 1, 1, 1, 1, 1, 1, 1, 1, 1, 1, 1, 1, 1, 1, 1, 1, 1, 1, 1, 1, 1, 1, 1, 1, 1, 1, 1, 1, 1, 1, 1, 1, 1, 1, 1, 1, 1, 1, 1, 1, 1, 1, 1, 1, 1, 1, 1, 1, 1, 1, 1, 1, 1, 1, 1, 1, 1, 1, 1, 1, 1, 1, 1, 1, 1, 1, 1, 1, 1, 1, 1, 1, 1, 1, 1, 1, 1, 1, 1, 1, 1, 1, 1, 1, 1, 1, 1, 1, 1, 1, 1, 1, 1, 1, 1, 1, 1, 1, 1, 1, 1, 1, 1, 1, 1, 1, 1, 1, 1, 1, 1, 1, 1, 1, 1, 1, 1, 1, 1, 1, 1, 1, 1, 1, 1, 1, 1, 1, 1, 1, 1, 1, 1, 1, 1, 1, 1, 1, 1, 1, 1, 1, 1, 1, 1, 1, 1, 1, 1, 1, 1, 1, 1, 1, 1, 1, 1, 1, 1, 1, 1, 1, 1, 1, 1, 1, 1, 1, 1, 1, 1, 1, 1, 1, 1, 1, 1, 1, 1, 1, 1, 1, 1, 1, 1, 1, 1, 1, 1, 1, 1, 1, 1, 1, 1, 1, 1, 1, 1, 1, 1, 1, 1, 1, 1, 1, 1, 1, 1, 1, 1, 1, 1, 1, 1, 1, 1, 1, 1, 1, 1, 1, 1, 1, 1, 1, 1, 1, 1, 1, 1, 1, 1, 1, 1, 1, 1, 1, 1, 1, 1, 1, 1, 1, 1, 1, 1, 1, 1, 1, 1, 1, 1, 1, 1, 1, 1, 1, 1, 1, 1, 1, 1, 1, 1, 1, 1, 1, 1, 1, 1, 1, 1, 1, 1, 1, 1, 1, 1, 1, 1, 1, 1, 1, 1, 1, 1, 1, 1, 1, 1, 1, 1, 1, 1, 1, 1, 1, 1, 1, 1, 1, 1, 1, 1, 1, 1, 1, 1, 1, 1, 1, 1, 1, 1, 1, 1, 1, 1, 1, 1, 1, 1, 1, 1, 1, 1, 1, 1, 1, 1, 1, 1, 1, 1, 1, 1, 1, 1, 1, 1, 1, 1, 1, 1, 1, 1, 1, 1, 1, 1, 1, 1, 1, 1, 1, 1, 1, 1, 1, 1, 1, 1, 1, 1, 1, 1, 1, 1, 1, 1, 1, 1, 1, 1, 1, 1, 1, 1, 1, 1, 1, 1, 1, 1, 1, 1, 1, 1, 1, 1, 1, 1, 1, 1, 1, 1, 1, 1, 1, 1, 1, 1, 1, 1, 1, 1, 1, 1, 1, 1, 1, 1, 1, 1, 1, 1, 1, 1, 1, 1, 1, 1, 1, 1, 1, 1, 1, 1, 1, 1, 1, 1, 1, 1, 1, 1, 1, 1, 1, 1, 1, 1, 1, 1, 1, 1, 1, 1, 1, 1, 1, 1, 1, 1, 1, 1, 1, 1, 1, 1, 1, 1, 1, 1, 1, 1, 1, 1, 1, 1, 1, 1, 1, 1, 1, 1, 1, 1, 1, 1, 1, 1, 1, 1, 1, 1, 1, 1, 1, 1, 1, 1, 1, 1, 1, 1, 1, 1, 1, 1, 1, 1, 1, 1, 1, 1, 1, 1, 1, 1, 1, 1, 1, 1, 1, 1, 1, 1, 1, 1, 1, 1, 1, 1, 1, 1, 1, 1, 1, 1, 1, 1, 1, 1, 1, 1, 1, 1, 1, 1, 1, 1, 1, 1, 1, 1, 1, 1, 1, 1, 1, 1, 1, 1, 1, 1, 1, 1, 1, 1, 1, 1, 1, 1, 1, 1, 1, 1, 1, 1, 1, 1, 1, 1, 1, 1, 1, 1, 1, 1, 1, 1, 1, 1, 1, 1, 1, 1, 1, 1, 1, 1, 1, 1, 1, 1, 1, 1, 1, 1, 1, 1, 1, 1, 1, 1, 1, 1, 1, 1, 1, 1, 1, 1, 1, 1, 1, 1, 1, 1, 1, 1, 1, 1, 1, 1, 1, 1, 1, 1, 1, 1, 1, 1, 1, 1, 1, 1, 1, 1, 1, 1, 1, 1, 1, 1, 1, 1, 1, 1, 1, 1, 1, 1, 1, 1, 1, 1, 1, 1, 1, 1, 1, 1, 1, 1, 1, 1, 1, 1, 1, 1, 1, 1, 1, 1, 1, 1, 1, 1, 1, 1, 1, 1, 1, 1, 1, 1, 1, 1, 1, 1, 1, 1, 1, 1, 1, 1, 1, 1, 1, 1, 1, 1, 1, 1, 1, 1, 1, 1, 1, 1, 1, 1, 1, 1, 1, 1, 1, 1, 1, 1, 1, 1, 1, 1, 1, 1, 1, 1, 1, 1, 1, 1, 1, 1, 1, 1, 1, 1, 1, 1, 1, 1, 1, 1, 1, 1, 1, 1, 1, 1, 1, 1, 1, 1, 1, 1, 1, 1, 1, 1, 1, 1, 1, 1, 1, 1, 1, 1, 1, 1, 1, 1, 1, 1, 1, 1, 1, 1, 1, 1, 1, 1, 1, 1, 1, 1, 1, 1, 1, 1, 1, 1, 1, 1, 1, 1, 1, 1, 1, 1, 1, 1, 1, 1, 1, 1, 1, 1, 1, 1, 1, 1, 1, 1, 1, 1, 1, 1, 1, 1, 1, 1, 1, 1, 1, 1, 1, 1, 1, 1, 1, 1, 1, 1, 1, 1, 1, 1, 1, 1, 1, 1, 1, 1, 1, 1, 1, 1, 1, 1, 1, 1, 1, 1, 1, 1, 1, 1, 1, 1, 1, 1, 1, 1, 1, 1, 1, 1, 1, 1, 1, 1, 1, 1, 1, 1, 1, 1, 1, 1, 1, 1, 1, 1, 1, 1, 1, 1, 1, 1, 1, 1, 1, 1, 1, 1, 1, 1, 1, 1, 1, 1, 1, 1, 1, 1, 1, 1, 1, 1, 1, 1, 1, 1, 1, 1, 1, 1, 1, 1, 1, 1, 1, 1, 1, 1, 1, 1, 1, 1, 1, 1, 1, 1, 1, 1, 1, 1, 1, 1, 1, 1, 1, 1, 1, 1, 1, 1, 1, 1, 1, 1, 1, 1, 1, 1, 1, 1, 1, 1, 1, 1, 1, 1, 1, 1, 1, 1, 1])
me_cube.polygons.foreach_set('material_index', [0, 0, 0, 0, 0, 0, 0, 0, 0, 0, 0, 0, 0, 0, 0, 0, 0, 0, 0, 0, 0, 0, 0, 0, 0, 0, 0, 1, 1, 1, 1, 1, 1, 1, 1, 1, 1, 1, 1, 1, 1, 1, 1, 1, 1, 1, 1, 1, 1, 1, 1, 1, 1, 1, 1, 1, 1, 1, 1, 1, 1, 1, 1, 1, 1, 1, 1, 1, 1, 1, 1, 1, 1, 1, 1, 1, 1, 1, 1, 1, 1, 1, 1, 1, 1, 1, 1, 1, 1, 1, 1, 1, 1, 1, 1, 1, 1, 1, 1, 1, 1, 1, 1, 1, 1, 1, 1, 1, 1, 1, 1, 1, 1, 1, 1, 1, 1, 1, 1, 1, 1, 1, 1, 1, 1, 1, 1, 1, 1, 1, 1, 1, 1, 1, 1, 1, 1, 1, 1, 1, 1, 1, 1, 1, 1, 1, 1, 1, 1, 1, 1, 1, 1, 1, 1, 1, 1, 1, 1, 1, 1, 1, 1, 1, 1, 1, 1, 1, 1, 1, 1, 1, 1, 1, 1, 1, 1, 1, 1, 1, 1, 1, 1, 1, 1, 1, 1, 1, 1, 1, 1, 1, 1, 1, 1, 1, 1, 1, 1, 1, 1, 1, 1, 1, 1, 1, 1, 1, 1, 1, 1, 1, 1, 1, 1, 1, 1, 1, 1, 1, 1, 1, 1, 1, 1, 1, 1, 1, 1, 1, 1, 1, 1, 1, 1, 1, 1, 1, 1, 1, 1, 1, 1, 1, 1, 1, 1, 1, 1, 1, 1, 1, 1, 1, 1, 1, 1, 1, 1, 1, 1, 1, 1, 1, 1, 1, 1, 1, 1, 1, 1, 1, 1, 1, 1, 1, 1, 1, 1, 1, 1, 1, 1, 1, 1, 1, 1, 1, 1, 1, 1, 1, 1, 1, 1, 1, 1, 1, 1, 1, 1, 1, 1, 1, 1, 1, 1, 1, 1, 1, 1, 1, 1, 1, 1, 1, 1, 1, 1, 1, 1, 1, 1, 1, 1, 1, 1, 1, 1, 1, 1, 1, 1, 1, 1, 1, 1, 1, 1, 1, 1, 1, 1, 1, 1, 1, 1, 1, 1, 1, 1, 1, 1, 1, 1, 1, 1, 1, 1, 1, 1, 1, 1, 1, 1, 1, 1, 1, 1, 1, 1, 1, 1, 1, 1, 1, 1, 1, 1, 1, 1, 1, 1, 1, 1, 1, 1, 1, 1, 1, 1, 1, 1, 1, 1, 1, 1, 1, 1, 1, 1, 1, 1, 1, 1, 1, 1, 1, 1, 1, 1, 1, 1, 1, 1, 1, 1, 1, 1, 1, 1, 1, 1, 1, 1, 1, 1, 1, 1, 1, 1, 1, 1, 1, 1, 1, 1, 1, 1, 1, 1, 1, 1, 1, 1, 1, 1, 1, 1, 1, 1, 1, 1, 1, 1, 1, 1, 1, 1, 1, 1, 1, 1, 1, 1, 1, 1, 1, 1, 1, 1, 1, 1, 1, 1, 1, 1, 1, 1, 1, 1, 1, 1, 1, 1, 1, 1, 1, 1, 1, 1, 1, 1, 1, 1, 1, 1, 1, 1, 1, 1, 1, 1, 1, 1, 1, 1, 1, 1, 1, 1, 1, 1, 1, 1, 1, 1, 1, 1, 1, 1, 1, 1, 1, 1, 1, 1, 1, 1, 1, 1, 1, 1, 1, 1, 1, 1, 1, 1, 1, 1, 1, 1, 1, 1, 1, 1, 1, 1, 1, 1, 1, 1, 1, 1, 1, 1, 1, 1, 1, 1, 1, 1, 1, 1, 1, 1, 1, 1, 1, 1, 1, 1, 1, 1, 1, 1, 1, 1, 1, 1, 1, 1, 1, 1, 1, 1, 1, 1, 1, 1, 1, 1, 1, 1, 1, 1, 1, 1, 1, 1, 1, 1, 1, 1, 1, 1, 1, 1, 1, 1, 1, 1, 1, 1, 1, 1, 1, 1, 1, 1, 1, 1, 1, 1, 1, 1, 1, 1, 1, 1, 1, 1, 1, 1, 1, 1, 1, 1, 1, 1, 1, 1, 1, 1, 1, 1, 1, 1, 1, 1, 1, 1, 1, 1, 1, 1, 1, 1, 1, 1, 1, 1, 1, 1, 1, 1, 1, 1, 1, 1, 1, 1, 1, 1, 1, 1, 1, 1, 1, 1, 1, 1, 1, 1, 1, 1, 1, 1, 1, 1, 1, 1, 1, 1, 1, 1, 1, 1, 1, 1, 1, 1, 1, 1, 1, 1, 1, 1, 1, 1, 1, 1, 1, 1, 1, 1, 1, 1, 1, 1, 1, 1, 1, 1, 1, 1, 1, 1, 1, 1, 1, 1, 1, 1, 1, 1, 1, 1, 1, 1, 1, 1, 1, 1, 1, 1, 1, 1, 1, 1, 1, 1, 1, 1, 1, 1, 1, 1, 1, 1, 1, 1, 1, 1, 1, 1, 1, 1, 1, 1, 1, 1, 1, 1, 1, 1, 1, 1, 1, 1, 1, 1, 1, 1, 1, 1, 1, 1, 1, 1, 1, 1, 1, 1, 1, 1, 1, 1, 1, 1, 1, 1, 1, 1, 1, 1, 1, 1, 1, 1, 1, 1, 1, 1, 1, 1, 1, 1, 1, 1, 1, 1, 1, 1, 1, 1, 1, 1, 1, 1, 1, 1, 1, 1, 1, 1, 1, 1, 1, 1, 1, 1, 1, 1, 1, 1, 1, 1, 1, 1, 1, 1, 1, 1, 1, 1, 1, 1, 1, 1, 1, 1, 1, 1, 1, 1, 1, 1, 1, 1, 1, 1, 1, 1, 1, 1, 1, 1, 1, 1, 1, 1, 1, 1, 1, 1, 1, 1, 1, 1, 1, 1, 1, 1, 1, 1, 1, 1, 1, 1, 1, 1, 1, 1, 1, 1, 1, 1, 1, 1, 1, 1, 1, 1, 1, 1, 1, 1, 1, 1, 1, 1, 1, 1, 1, 1, 1, 1, 1, 1, 1, 1, 1, 1, 1, 1, 1, 1, 1, 1, 1, 1, 1, 1, 1, 1, 1, 1, 1, 1, 1, 1, 1, 1, 1, 1, 1, 1, 1, 1, 1, 1, 1, 1, 1, 1, 1, 1, 1, 1, 1, 1, 1, 1, 1, 1, 1, 1, 1, 1, 1, 1, 1, 1, 1, 1, 1, 1, 1, 1, 1, 1, 1, 1, 1, 1, 1, 1, 1, 1, 1, 1, 1, 1, 1, 1, 1, 1, 1, 1, 1, 1, 1, 1, 1, 1, 1, 1, 1, 1, 1, 1, 1, 1, 1, 1, 1])
_uv = me_cube.uv_layers.new(name='UVMap')
_uv.uv.foreach_set('vector', [0.4562, 0.491, 0.4652, 0.7257, 0.4562, 0.7257, 0.2763, 0.7387, 0.4757, 0.491, 0.4757, 0.7387, 0.3213, 0.7387, 0.5207, 0.491, 0.5207, 0.7387, 0.02862, 0.7387, 0.2763, 0.491, 0.2763, 0.7387, 0.3663, 0.7387, 0.5656, 0.491, 0.5656, 0.7387, 0.4112, 0.7387, 0.6106, 0.491, 0.6106, 0.7387, 0.03513, 0.7452, 0.2763, 0.7387, 0.2698, 0.7452, 0.4652, 0.491, 0.4742, 0.491, 0.4742, 0.7257, 0.4742, 0.491, 0.4832, 0.491, 0.4832, 0.7257, 0.4832, 0.491, 0.4921, 0.491, 0.4921, 0.7257, 0.2698, 0.98, 0.2763, 0.9865, 0.02862, 0.9865, 0.03513, 0.98, 0.02862, 0.9865, 0.02862, 0.7387, 0.2698, 0.7452, 0.2763, 0.9865, 0.2698, 0.98, 0.03513, 0.7452, 0.02862, 0.7387, 0.2763, 0.7387, 0.4112, 0.7387, 0.4112, 0.491, 0.6106, 0.491, 0.3663, 0.7387, 0.3663, 0.491, 0.5656, 0.491, 0.02862, 0.7387, 0.02862, 0.491, 0.2763, 0.491, 0.3213, 0.7387, 0.3213, 0.491, 0.5207, 0.491, 0.2763, 0.7387, 0.2763, 0.491, 0.4757, 0.491, 0.4562, 0.491, 0.4652, 0.491, 0.4652, 0.7257, 0.4652, 0.491, 0.4742, 0.7257, 0.4652, 0.7257, 0.4742, 0.491, 0.4832, 0.7257, 0.4742, 0.7257, 0.4832, 0.491, 0.4921, 0.7257, 0.4832, 0.7257, 0.2698, 0.98, 0.02862, 0.9865, 0.03513, 0.98, 0.03513, 0.98, 0.02862, 0.7387, 0.03513, 0.7452, 0.2698, 0.7452, 0.2763, 0.7387, 0.2763, 0.9865, 0.5111, 0.9734, 0.2763, 0.9734, 0.2763, 0.7387, 0.5111, 0.7387, 0.9722, 0.09494, 0.9747, 0.0622, 1.001, 0.1069, 0.8913, -0.03798, 0.9558, 0.007653, 0.9012, 0.01466, 0.9946, -0.02904, 0.9997, 0.002485, 0.9558, 0.007653, 1.037, 0.03438, 0.9889, 0.02975, 1.02, -0.02244, 0.9997, 0.002485, 0.9889, 0.02975, 0.9558, 0.007653, 0.9558, 0.007653, 0.9889, 0.02975, 0.9249, 0.03062, 0.9012, 0.01466, 0.9558, 0.007653, 0.9249, 0.03062, 1.037, 0.03438, 0.9747, 0.0622, 0.9889, 0.02975, 0.9249, 0.03062, 0.8971, 0.05899, 0.9012, 0.01466, 0.9012, 0.01466, 0.8396, 0.0163, 0.8913, -0.03798, 0.9012, 0.01466, 0.8971, 0.05899, 0.8112, 0.06245, 0.747, -0.03814, 0.8396, 0.0163, 0.7767, 0.01108, 0.9889, 0.02975, 0.9997, 0.002485, 1.02, -0.02244, 0.9889, 0.02975, 0.9747, 0.0622, 0.9249, 0.03062, 0.8913, -0.03798, 0.9946, -0.02904, 0.9558, 0.007653, 0.9249, 0.03062, 0.9747, 0.0622, 0.8971, 0.05899, 1.02, -0.02244, 0.9997, 0.002485, 0.9946, -0.02904, 0.7624, 0.07576, 0.7767, 0.01108, 0.8112, 0.06245, 0.8396, 0.0163, 0.9012, 0.01466, 0.8112, 0.06245, 0.9747, 0.0622, 1.037, 0.03438, 1.041, 0.08338, 0.5785, 0.0121, 0.5596, -0.01262, 0.6035, -0.03803, 0.6035, -0.03803, 0.6839, -0.02278, 0.6362, 0.01628, 0.747, -0.03814, 0.7767, 0.01108, 0.6932, 0.01113, 0.6839, -0.02278, 0.6932, 0.01113, 0.6362, 0.01628, 0.6498, 0.07491, 0.7624, 0.07576, 0.7067, 0.1208, 0.6362, 0.01628, 0.5785, 0.0121, 0.6035, -0.03803, 0.6035, -0.03803, 0.5596, -0.01262, 0.5021, -0.03941, 0.5596, -0.01262, 0.5785, 0.0121, 0.4786, 0.02563, 0.6932, 0.01113, 0.6498, 0.07491, 0.6362, 0.01628, 0.466, 0.07369, 0.5785, 0.0121, 0.5706, 0.08517, 0.4118, 0.02702, 0.4012, 0.06469, 0.3535, 0.07567, 0.2975, 0.03251, 0.5021, -0.03941, 0.4118, 0.02702, 0.5021, -0.03941, 0.2975, 0.03251, 0.2971, -0.03648, 0.466, 0.07369, 0.5706, 0.08517, 0.5174, 0.09996, 0.4786, 0.02563, 0.5021, -0.03941, 0.5596, -0.01262, 0.5021, -0.03941, 0.4786, 0.02563, 0.4118, 0.02702, 0.4012, 0.06469, 0.4786, 0.02563, 0.466, 0.07369, 0.2772, 0.1137, 0.2774, 0.07676, 0.3244, 0.1169, 0.1757, -0.01418, 0.1252, 0.03228, 0.135, -0.001696, 0.9341, 0.1248, 0.9124, 0.1935, 0.9042, 0.1347, 0.9679, 0.1241, 0.9341, 0.1248, 0.9409, 0.08914, 0.8993, 0.08496, 0.9341, 0.1248, 0.9042, 0.1347, 0.9756, 0.1875, 0.9341, 0.1248, 0.9679, 0.1241, 0.9341, 0.1248, 0.9756, 0.1875, 0.951, 0.1884, 0.4928, 0.202, 0.5183, 0.1242, 0.5691, 0.1412, 0.9747, 0.0622, 0.8993, 0.08496, 0.8971, 0.05899, 0.5706, 0.08517, 0.5183, 0.1242, 0.5174, 0.09996, 0.8803, 0.1948, 0.8536, 0.1802, 0.9124, 0.1935, 0.9722, 0.09494, 1.001, 0.1069, 0.9679, 0.1241, 0.9756, 0.1875, 0.9679, 0.1241, 1.013, 0.1726, 0.9124, 0.1935, 0.9341, 0.1248, 0.951, 0.1884, 1.001, 0.1069, 1.009, 0.1298, 0.9679, 0.1241, 0.5174, 0.09996, 0.5183, 0.1242, 0.466, 0.07369, 0.8536, 0.1802, 0.7983, 0.1335, 0.8336, 0.1254, 0.9042, 0.1347, 0.9124, 0.1935, 0.8536, 0.1802, 0.7624, 0.07576, 0.7983, 0.1335, 0.7067, 0.1208, 0.9679, 0.1241, 1.009, 0.1298, 1.013, 0.1726, 0.8708, 0.1155, 0.8993, 0.08496, 0.9042, 0.1347, -0.007597, -0.02381, -0.01876, 0.02646, -0.03473, -0.01406, 1.009, 0.1298, 1.041, 0.1916, 1.013, 0.1726, 1.041, 0.1916, 1.009, 0.1298, 1.041, 0.08338, 0.1252, 0.03228, 0.2228, 0.03288, 0.1883, 0.07528, 0.7588, 0.2463, 0.8246, 0.2007, 0.8322, 0.2318, 1.041, 0.08338, 1.009, 0.1298, 1.001, 0.1069, 0.2975, 0.03251, 0.3535, 0.07567, 0.2774, 0.07676, 0.1687, 0.118, 0.2025, 0.106, 0.2519, 0.1084, 0.2228, 0.03288, 0.1252, 0.03228, 0.1757, -0.01418, 0.8336, 0.1254, 0.9042, 0.1347, 0.8536, 0.1802, 0.1687, 0.118, 0.1883, 0.07528, 0.2025, 0.106, 0.2025, 0.106, 0.1883, 0.07528, 0.2519, 0.1084, 0.1646, -0.03914, 0.2971, -0.03648, 0.1757, -0.01418, 0.3023, 0.1999, 0.2442, 0.1754, 0.2772, 0.1137, 0.1883, 0.07528, 0.2774, 0.07676, 0.2519, 0.1084, 0.1646, -0.03914, 0.1757, -0.01418, 0.135, -0.001696, 0.1133, 0.07637, 0.04896, 0.07602, 0.1252, 0.03228, 0.0836, -0.03117, 0.04867, -0.0101, 0.03429, -0.02757, -0.04545, 0.1887, -0.05086, 0.1257, -0.01333, 0.1673, 0.0836, -0.03117, 0.1646, -0.03914, 0.1268, -0.02275, 0.1814, 0.1717, 0.1074, 0.1759, 0.1335, 0.1227, 0.1883, 0.07528, 0.1133, 0.07637, 0.1252, 0.03228, 0.02039, 0.01234, -0.001323, 0.0725, -0.01876, 0.02646, 0.135, -0.001696, 0.1252, 0.03228, 0.0836, -0.03117, 0.1268, -0.02275, 0.135, -0.001696, 0.0836, -0.03117, 0.1252, 0.03228, 0.04867, -0.0101, 0.0836, -0.03117, 0.03429, -0.02757, 0.04867, -0.0101, 0.02039, 0.01234, 0.02039, 0.01234, 0.04867, -0.0101, 0.1252, 0.03228, -0.01876, 0.02646, -0.007597, -0.02381, 0.02039, 0.01234, -0.007597, -0.02381, 0.03429, -0.02757, 0.02039, 0.01234, -0.01876, 0.02646, -0.0448, 0.04968, -0.03473, -0.01406, 0.9341, 0.1248, 0.8993, 0.08496, 0.9409, 0.08914, -0.05086, 0.1257, -0.001323, 0.0725, -0.006859, 0.1244, 0.02165, 0.1752, 0.01938, 0.1224, 0.05911, 0.1763, 0.02165, 0.1752, -0.01333, 0.1673, 0.01938, 0.1224, 0.8971, 0.05899, 0.8993, 0.08496, 0.8112, 0.06245, -0.001323, 0.0725, 0.01938, 0.1224, -0.006859, 0.1244, -0.01333, 0.1673, -0.006859, 0.1244, 0.01938, 0.1224, -0.001323, 0.0725, -0.05086, 0.1257, -0.0448, 0.04968, -0.05086, 0.1257, -0.006859, 0.1244, -0.01333, 0.1673, 0.01938, 0.1224, 0.07206, 0.1305, 0.05911, 0.1763, 0.07206, 0.1305, 0.1074, 0.1759, 0.05911, 0.1763, 0.9722, 0.09494, 0.9679, 0.1241, 0.9409, 0.08914, 0.2442, 0.1754, 0.1687, 0.118, 0.2519, 0.1084, 0.7983, 0.1335, 0.7624, 0.07576, 0.8336, 0.1254, 0.09747, 0.2297, 0.05911, 0.1763, 0.1074, 0.1759, 0.09498, 0.2739, 0.09747, 0.2297, 0.1955, 0.269, 0.6992, 0.1464, 0.6505, 0.2022, 0.6345, 0.1251, 0.04986, 0.2256, 0.09747, 0.2297, 0.09498, 0.2739, 0.1335, 0.1227, 0.1074, 0.1759, 0.07206, 0.1305, 0.1335, 0.1227, 0.1687, 0.118, 0.1814, 0.1717, 0.1687, 0.118, 0.2442, 0.1754, 0.1814, 0.1717, 0.2772, 0.1137, 0.2442, 0.1754, 0.2519, 0.1084, 0.2774, 0.07676, 0.2772, 0.1137, 0.2519, 0.1084, 0.3696, 0.1966, 0.3023, 0.1999, 0.3716, 0.1164, 0.8246, 0.2007, 0.7588, 0.2463, 0.7614, 0.1996, 0.603, 0.2624, 0.6422, 0.229, 0.6952, 0.2395, 0.6505, 0.2022, 0.5691, 0.1412, 0.6345, 0.1251, 0.5691, 0.1412, 0.6505, 0.2022, 0.608, 0.2072, 0.3244, 0.1169, 0.3023, 0.1999, 0.2772, 0.1137, 0.2774, 0.07676, 0.3535, 0.07567, 0.3244, 0.1169, 0.3244, 0.1169, 0.3535, 0.07567, 0.3716, 0.1164, 0.3023, 0.1999, 0.3244, 0.1169, 0.3716, 0.1164, 0.3989, 0.1173, 0.3696, 0.1966, 0.3716, 0.1164, 0.3716, 0.1164, 0.3535, 0.07567, 0.3989, 0.1173, 0.3696, 0.1966, 0.3989, 0.1173, 0.4348, 0.1207, 0.3696, 0.1966, 0.4348, 0.1207, 0.4589, 0.2076, 0.466, 0.07369, 0.4348, 0.1207, 0.4012, 0.06469, 0.4348, 0.1207, 0.5183, 0.1242, 0.4589, 0.2076, 0.5183, 0.1242, 0.4348, 0.1207, 0.466, 0.07369, 0.5183, 0.1242, 0.4928, 0.202, 0.4589, 0.2076, 0.6345, 0.1251, 0.5691, 0.1412, 0.5706, 0.08517, 0.5706, 0.08517, 0.6498, 0.07491, 0.6345, 0.1251, 0.6992, 0.1464, 0.6345, 0.1251, 0.7067, 0.1208, 0.6345, 0.1251, 0.6498, 0.07491, 0.7067, 0.1208, 0.5183, 0.1242, 0.5706, 0.08517, 0.5691, 0.1412, 0.3696, 0.1966, 0.4567, 0.2458, 0.3781, 0.2407, 0.608, 0.2072, 0.5936, 0.2387, 0.5424, 0.2026, 0.7586, 0.3748, 0.8223, 0.3566, 0.798, 0.4222, 0.7957, 0.3458, 0.7635, 0.3083, 0.8223, 0.3566, 0.6962, 0.3387, 0.5755, 0.3085, 0.7105, 0.3097, 0.6422, 0.229, 0.603, 0.2624, 0.5936, 0.2387, 0.03777, 0.3715, -0.02769, 0.395, 0.01991, 0.3303, 0.3125, 0.2711, 0.3017, 0.3218, 0.2724, 0.3242, 0.5873, 0.4841, 0.5541, 0.4557, 0.6061, 0.4315, 0.2308, 0.25, 0.1594, 0.2323, 0.237, 0.2038, 0.08337, 0.3301, 0.04842, 0.3432, 0.01991, 0.3303, 0.1392, 0.1935, 0.1594, 0.2323, 0.09747, 0.2297, -0.01538, 0.2054, 0.01556, 0.2134, -0.008587, 0.2488, 0.1807, 0.1926, 0.1594, 0.2323, 0.1392, 0.1935, 0.02165, 0.1752, 0.00164, 0.1871, -0.01333, 0.1673, 0.949, 0.2595, 0.971, 0.2696, 0.8914, 0.2673, 0.9612, 0.2365, 0.9967, 0.1839, 1.006, 0.2579, 0.8914, 0.2673, 0.9014, 0.3055, 0.825, 0.2616, 0.6061, 0.4315, 0.6833, 0.4289, 0.68, 0.4883, 0.949, 0.2595, 0.9007, 0.2437, 0.9612, 0.2365, 0.5126, 0.2707, 0.5755, 0.3085, 0.5172, 0.3097, 0.9612, 0.2365, 1.006, 0.2579, 0.971, 0.2696, 0.8803, 0.1948, 0.8322, 0.2318, 0.8246, 0.2007, 0.9453, 0.3997, 0.8677, 0.3533, 0.9444, 0.3368, 1.006, 0.2579, 0.999, 0.3017, 0.971, 0.2696, 0.9752, 0.3863, 0.9444, 0.3368, 1.007, 0.384, 0.999, 0.3017, 1.022, 0.332, 0.9444, 0.3368, 0.8459, 0.4321, 0.8491, 0.3819, 0.8786, 0.4176, 0.798, 0.4222, 0.8491, 0.3819, 0.8459, 0.4321, -0.05225, 0.5424, -0.05282, 0.486, -0.01824, 0.5421, 1.006, 0.2579, 1.047, 0.2681, 0.999, 0.3017, 0.9967, 0.1839, 1.041, 0.1916, 1.006, 0.2579, 0.9944, 0.5011, 0.9553, 0.4991, 0.9948, 0.4761, 0.9967, 0.1839, 0.9612, 0.2365, 0.9756, 0.1875, 0.9967, 0.1839, 0.9756, 0.1875, 1.013, 0.1726, 0.9612, 0.2365, 0.951, 0.1884, 0.9756, 0.1875, 0.949, 0.2595, 0.9612, 0.2365, 0.971, 0.2696, 0.9007, 0.2437, 0.949, 0.2595, 0.8914, 0.2673, 1.006, 0.2579, 1.041, 0.1916, 1.047, 0.2681, 0.8914, 0.2673, 0.825, 0.2616, 0.9007, 0.2437, 0.8322, 0.2318, 0.8803, 0.1948, 0.9007, 0.2437, 0.825, 0.2616, 0.8322, 0.2318, 0.9007, 0.2437, 0.8536, 0.1802, 0.8803, 0.1948, 0.8246, 0.2007, 0.825, 0.2616, 0.9014, 0.3055, 0.7635, 0.3083, 0.8536, 0.1802, 0.8246, 0.2007, 0.7983, 0.1335, 0.825, 0.2616, 0.7522, 0.2705, 0.8322, 0.2318, 0.6928, 0.2707, 0.7588, 0.2463, 0.7522, 0.2705, 0.7522, 0.2705, 0.7588, 0.2463, 0.8322, 0.2318, 0.825, 0.2616, 0.7635, 0.3083, 0.7522, 0.2705, 0.7588, 0.2463, 0.6928, 0.2707, 0.6952, 0.2395, 0.7614, 0.1996, 0.6952, 0.2395, 0.6505, 0.2022, 0.7522, 0.2705, 0.7105, 0.3097, 0.6928, 0.2707, 0.88, 0.4459, 0.8473, 0.4708, 0.8459, 0.4321, 0.7425, 0.4255, 0.7586, 0.3748, 0.798, 0.4222, 0.7635, 0.3083, 0.6962, 0.3387, 0.7105, 0.3097, 0.7425, 0.4255, 0.6957, 0.3811, 0.7586, 0.3748, 0.6422, 0.229, 0.6505, 0.2022, 0.6952, 0.2395, 0.603, 0.2624, 0.5755, 0.3085, 0.559, 0.2509, 0.603, 0.2624, 0.7105, 0.3097, 0.5755, 0.3085, 0.633, 0.3903, 0.6962, 0.3387, 0.6957, 0.3811, 0.5843, 0.3716, 0.5351, 0.426, 0.5085, 0.3622, 0.7586, 0.3748, 0.6962, 0.3387, 0.7957, 0.3458, 0.5085, 0.3622, 0.5755, 0.3085, 0.5843, 0.3716, 0.603, 0.2624, 0.559, 0.2509, 0.5936, 0.2387, 0.559, 0.2509, 0.5126, 0.2707, 0.5039, 0.2452, 0.5755, 0.3085, 0.5126, 0.2707, 0.559, 0.2509, 0.4567, 0.2458, 0.5039, 0.2452, 0.5126, 0.2707, 0.4589, 0.2076, 0.5039, 0.2452, 0.4567, 0.2458, 0.3781, 0.2407, 0.3125, 0.2711, 0.3077, 0.2381, 0.3017, 0.3218, 0.3125, 0.2711, 0.3312, 0.3236, 0.3781, 0.2407, 0.4567, 0.2458, 0.3786, 0.2689, 0.3125, 0.2711, 0.3781, 0.2407, 0.3786, 0.2689, 0.4567, 0.2458, 0.3696, 0.1966, 0.4589, 0.2076, 0.3077, 0.2381, 0.2682, 0.2288, 0.3023, 0.1999, 0.2898, 0.3897, 0.3212, 0.3545, 0.3336, 0.3613, 0.5873, 0.4841, 0.6061, 0.4315, 0.68, 0.4883, 0.2898, 0.3897, 0.2632, 0.3593, 0.293, 0.3454, 0.5208, 0.4779, 0.5541, 0.4557, 0.5873, 0.4841, 0.4856, 0.4357, 0.5351, 0.426, 0.5541, 0.4557, 0.3625, 0.37, 0.3429, 0.44, 0.3336, 0.3613, 0.3125, 0.2711, 0.3786, 0.2689, 0.3312, 0.3236, 0.4181, 0.3348, 0.3909, 0.3594, 0.3645, 0.3365, 0.3909, 0.3594, 0.3625, 0.37, 0.3645, 0.3365, 0.3786, 0.2689, 0.37, 0.3122, 0.3312, 0.3236, 0.3125, 0.2711, 0.2308, 0.25, 0.3077, 0.2381, 0.2098, 0.3305, 0.1955, 0.269, 0.2724, 0.3242, 0.2098, 0.3305, 0.1812, 0.3202, 0.1955, 0.269, 0.2682, 0.2288, 0.3077, 0.2381, 0.2308, 0.25, 0.1594, 0.2323, 0.2308, 0.25, 0.1955, 0.269, 0.1406, 0.324, 0.1955, 0.269, 0.1812, 0.3202, 0.1594, 0.2323, 0.1807, 0.1926, 0.237, 0.2038, 0.2682, 0.2288, 0.2308, 0.25, 0.237, 0.2038, 0.2682, 0.2288, 0.237, 0.2038, 0.3023, 0.1999, 0.1814, 0.1717, 0.1392, 0.1935, 0.1074, 0.1759, 0.2308, 0.25, 0.3125, 0.2711, 0.1955, 0.269, 0.1955, 0.269, 0.3125, 0.2711, 0.2724, 0.3242, 0.2632, 0.3593, 0.2724, 0.3242, 0.293, 0.3454, 0.2098, 0.3305, 0.2724, 0.3242, 0.2632, 0.3593, 0.09747, 0.2297, 0.1594, 0.2323, 0.1955, 0.269, 0.1392, 0.1935, 0.09747, 0.2297, 0.1074, 0.1759, 0.1406, 0.324, 0.1812, 0.3202, 0.1524, 0.3621, 0.08337, 0.3301, 0.01914, 0.2741, 0.09498, 0.2739, 0.01914, 0.2741, 0.08337, 0.3301, 0.01991, 0.3303, 0.09498, 0.2739, 0.02224, 0.2422, 0.04986, 0.2256, 0.02224, 0.2422, 0.09498, 0.2739, 0.01914, 0.2741, 0.04986, 0.2256, 0.02165, 0.1752, 0.05911, 0.1763, -0.01478, 0.2757, -0.008587, 0.2488, 0.01914, 0.2741, 0.04986, 0.2256, 0.02224, 0.2422, 0.01556, 0.2134, 0.02165, 0.1752, 0.04986, 0.2256, 0.01556, 0.2134, -0.01538, 0.2054, 0.00164, 0.1871, 0.01556, 0.2134, 0.01556, 0.2134, 0.02224, 0.2422, -0.008587, 0.2488, -0.008587, 0.2488, 0.02224, 0.2422, 0.01914, 0.2741, 0.00164, 0.1871, 0.02165, 0.1752, 0.01556, 0.2134, 0.00164, 0.1871, -0.01538, 0.2054, -0.01333, 0.1673, -0.0223, 0.3293, -0.04901, 0.2694, -0.01478, 0.2757, -0.01478, 0.2757, -0.04901, 0.2694, -0.008587, 0.2488, -0.04901, 0.2694, -0.05289, 0.2226, -0.008587, 0.2488, -0.05289, 0.2226, -0.01538, 0.2054, -0.008587, 0.2488, 0.1826, 0.3613, 0.2898, 0.3897, 0.1575, 0.4453, 0.03777, 0.3715, 0.01991, 0.3303, 0.04842, 0.3432, -0.02769, 0.395, 0.01039, 0.4527, -0.05282, 0.486, 0.01991, 0.3303, -0.05258, 0.3735, -0.0223, 0.3293, 0.09818, 0.4918, 0.1347, 0.5833, 0.09182, 0.5799, 0.1406, 0.324, 0.1085, 0.369, 0.08337, 0.3301, -0.05258, 0.3735, 0.01991, 0.3303, -0.02769, 0.395, 0.03777, 0.3715, 0.1085, 0.369, 0.1126, 0.4576, 0.08337, 0.3301, 0.09498, 0.2739, 0.1406, 0.324, 0.1575, 0.4453, 0.1085, 0.369, 0.1524, 0.3621, 0.1085, 0.369, 0.1575, 0.4453, 0.1126, 0.4576, 0.1406, 0.324, 0.1524, 0.3621, 0.1085, 0.369, 0.1812, 0.3202, 0.1826, 0.3613, 0.1524, 0.3621, 0.2898, 0.3897, 0.1826, 0.3613, 0.2169, 0.3664, 0.2632, 0.3593, 0.2169, 0.3664, 0.2098, 0.3305, 0.1575, 0.4453, 0.1524, 0.3621, 0.1826, 0.3613, 0.3212, 0.3545, 0.3017, 0.3218, 0.3312, 0.3236, 0.2724, 0.3242, 0.3017, 0.3218, 0.293, 0.3454, 0.3212, 0.3545, 0.2898, 0.3897, 0.293, 0.3454, 0.3017, 0.3218, 0.3212, 0.3545, 0.293, 0.3454, 0.3429, 0.44, 0.2898, 0.3897, 0.3336, 0.3613, 0.4315, 0.4014, 0.3429, 0.44, 0.3909, 0.3594, 0.3429, 0.44, 0.4315, 0.4014, 0.418, 0.4392, 0.3429, 0.44, 0.3625, 0.37, 0.3909, 0.3594, 0.5573, 0.5362, 0.5208, 0.4779, 0.5873, 0.4841, 0.5755, 0.3085, 0.5085, 0.3622, 0.5172, 0.3097, 0.5351, 0.426, 0.5843, 0.3716, 0.6061, 0.4315, 0.5843, 0.3716, 0.633, 0.3903, 0.6061, 0.4315, 0.6962, 0.3387, 0.633, 0.3903, 0.5843, 0.3716, 0.6833, 0.4289, 0.7668, 0.4732, 0.68, 0.4883, 0.7586, 0.3748, 0.7957, 0.3458, 0.8223, 0.3566, 0.7586, 0.3748, 0.6957, 0.3811, 0.6962, 0.3387, 0.6962, 0.3387, 0.7635, 0.3083, 0.7957, 0.3458, 0.8677, 0.3533, 0.8223, 0.3566, 0.9014, 0.3055, 0.7635, 0.3083, 0.9014, 0.3055, 0.8223, 0.3566, 0.9453, 0.3997, 0.8491, 0.3819, 0.8677, 0.3533, 1.047, 0.2681, 1.022, 0.332, 0.999, 0.3017, 0.8491, 0.3819, 0.9453, 0.3997, 0.9099, 0.4142, 0.8491, 0.3819, 0.798, 0.4222, 0.8223, 0.3566, 0.8677, 0.3533, 0.8491, 0.3819, 0.8223, 0.3566, 0.8677, 0.3533, 0.9014, 0.3055, 0.9444, 0.3368, 0.9444, 0.3368, 0.9752, 0.3863, 0.9453, 0.3997, 0.9014, 0.3055, 0.999, 0.3017, 0.9444, 0.3368, 0.8491, 0.3819, 0.9099, 0.4142, 0.8786, 0.4176, 0.9155, 0.4448, 0.9294, 0.4258, 0.9496, 0.4391, 0.9444, 0.3368, 1.022, 0.332, 1.007, 0.384, 1.007, 0.384, 1.022, 0.332, 1.048, 0.391, 1.022, 0.332, 1.047, 0.2681, 1.048, 0.391, -0.05282, 0.486, 0.01039, 0.4527, 0.03863, 0.4898, 0.02241, 0.5771, -0.01611, 0.5765, 0.03627, 0.5469, 0.1126, 0.4576, 0.09818, 0.4918, 0.03863, 0.4898, 0.1998, 0.4557, 0.2898, 0.3897, 0.2955, 0.4491, 0.2955, 0.4491, 0.2197, 0.4878, 0.1998, 0.4557, 0.3146, 0.4851, 0.4064, 0.4819, 0.3935, 0.535, 0.2197, 0.4878, 0.2955, 0.4491, 0.3146, 0.4851, 0.2964, 0.536, 0.2197, 0.4878, 0.3146, 0.4851, 0.1575, 0.4453, 0.1998, 0.4557, 0.144, 0.489, -0.05282, 0.486, 0.03863, 0.4898, -0.01824, 0.5421, 0.03863, 0.4898, 0.03627, 0.5469, -0.01824, 0.5421, -0.01611, 0.5765, -0.01824, 0.5421, 0.03627, 0.5469, 0.03627, 0.5469, 0.09818, 0.4918, 0.09182, 0.5799, 0.03863, 0.4898, 0.09818, 0.4918, 0.03627, 0.5469, 0.02241, 0.5771, 0.03627, 0.5469, 0.05502, 0.5829, 0.01039, 0.4527, 0.03777, 0.3715, 0.1126, 0.4576, 0.1126, 0.4576, 0.144, 0.489, 0.09818, 0.4918, 0.1347, 0.5833, 0.09818, 0.4918, 0.144, 0.489, 0.1126, 0.4576, 0.1575, 0.4453, 0.144, 0.489, 0.1691, 0.5457, 0.1347, 0.5833, 0.144, 0.489, 0.144, 0.489, 0.2197, 0.4878, 0.1691, 0.5457, 0.1998, 0.4557, 0.2197, 0.4878, 0.144, 0.489, 0.1691, 0.5457, 0.2197, 0.4878, 0.2327, 0.589, 0.3075, 0.574, 0.2327, 0.589, 0.2964, 0.536, 0.2197, 0.4878, 0.2964, 0.536, 0.2327, 0.589, 0.3146, 0.4851, 0.2955, 0.4491, 0.3429, 0.44, 0.3429, 0.44, 0.2955, 0.4491, 0.2898, 0.3897, 0.3146, 0.4851, 0.3935, 0.535, 0.2964, 0.536, 0.3429, 0.44, 0.4064, 0.4819, 0.3146, 0.4851, 0.4856, 0.4357, 0.5208, 0.4779, 0.4601, 0.4849, 0.4601, 0.4849, 0.4064, 0.4819, 0.4856, 0.4357, 0.4064, 0.4819, 0.4601, 0.4849, 0.3935, 0.535, 0.3935, 0.535, 0.3075, 0.574, 0.2964, 0.536, 0.418, 0.4392, 0.4064, 0.4819, 0.3429, 0.44, 0.5573, 0.5362, 0.5873, 0.4841, 0.6092, 0.5392, 0.4992, 0.5344, 0.4407, 0.5831, 0.3935, 0.535, 0.5208, 0.4779, 0.4856, 0.4357, 0.5541, 0.4557, 0.5208, 0.4779, 0.4992, 0.5344, 0.4601, 0.4849, 0.4601, 0.4849, 0.4992, 0.5344, 0.3935, 0.535, 0.4064, 0.4819, 0.418, 0.4392, 0.4856, 0.4357, 0.5208, 0.4779, 0.5573, 0.5362, 0.4992, 0.5344, 0.6477, 0.5373, 0.5873, 0.4841, 0.68, 0.4883, 0.8129, 0.5365, 0.68, 0.4883, 0.7668, 0.4732, 0.5873, 0.4841, 0.6477, 0.5373, 0.6092, 0.5392, 0.7668, 0.4732, 0.798, 0.4222, 0.8059, 0.4715, 0.6833, 0.4289, 0.633, 0.3903, 0.6957, 0.3811, 0.7668, 0.4732, 0.6833, 0.4289, 0.7425, 0.4255, 0.8059, 0.4715, 0.8129, 0.5365, 0.7668, 0.4732, 0.8059, 0.4715, 0.8473, 0.4708, 0.8129, 0.5365, 0.8473, 0.4708, 0.912, 0.5007, 0.8129, 0.5365, 0.8459, 0.4321, 0.8473, 0.4708, 0.8059, 0.4715, 0.9155, 0.4448, 0.9496, 0.4391, 0.9539, 0.469, 0.8473, 0.4708, 0.88, 0.4459, 0.8986, 0.4684, 0.8961, 0.4296, 0.8786, 0.4176, 0.9099, 0.4142, 0.9155, 0.4448, 0.8986, 0.4684, 0.88, 0.4459, 0.88, 0.4459, 0.8961, 0.4296, 0.9155, 0.4448, 0.9539, 0.469, 0.8986, 0.4684, 0.9155, 0.4448, 0.9496, 0.4391, 0.9891, 0.4535, 0.9539, 0.469, 0.9453, 0.3997, 0.9294, 0.4258, 0.9099, 0.4142, 0.9294, 0.4258, 0.9453, 0.3997, 0.9496, 0.4391, 0.9539, 0.469, 0.912, 0.5007, 0.8986, 0.4684, 0.5439, 0.6505, 0.5353, 0.6142, 0.568, 0.62, 0.5353, 0.6142, 0.5877, 0.5861, 0.568, 0.62, 0.5859, 0.652, 0.595, 0.6126, 0.6257, 0.6104, 0.595, 0.6126, 0.5859, 0.652, 0.568, 0.62, 0.6092, 0.5392, 0.6375, 0.5815, 0.5877, 0.5861, 0.5877, 0.5861, 0.595, 0.6126, 0.568, 0.62, 0.6696, 0.6023, 0.7148, 0.5709, 0.7233, 0.6063, 0.7868, 0.6094, 0.822, 0.6637, 0.7097, 0.6478, 0.6257, 0.6104, 0.6375, 0.5815, 0.6696, 0.6023, 0.5573, 0.5362, 0.5877, 0.5861, 0.5197, 0.5835, 0.6257, 0.6104, 0.6696, 0.6023, 0.7233, 0.6063, 0.6257, 0.6104, 0.595, 0.6126, 0.5877, 0.5861, 0.6375, 0.5815, 0.6092, 0.5392, 0.6477, 0.5373, 0.7412, 0.5707, 0.7728, 0.5844, 0.7233, 0.6063, 0.7728, 0.5844, 0.7412, 0.5707, 0.7809, 0.5591, 0.5877, 0.5861, 0.5353, 0.6142, 0.5197, 0.5835, 0.5859, 0.652, 0.5439, 0.6505, 0.568, 0.62, 0.9257, 0.7027, 0.8876, 0.7557, 0.8425, 0.7017, 0.68, 0.4883, 0.7148, 0.5709, 0.6477, 0.5373, 0.7868, 0.6094, 0.7233, 0.6063, 0.7728, 0.5844, 0.616, 0.7385, 0.5626, 0.6898, 0.6964, 0.6885, 0.7233, 0.6063, 0.7868, 0.6094, 0.7097, 0.6478, 0.9057, 0.8593, 0.931, 0.8793, 0.9127, 0.8877, 0.7868, 0.6094, 0.8713, 0.5986, 0.9451, 0.6492, 0.822, 0.6637, 0.6964, 0.6885, 0.7097, 0.6478, 0.7868, 0.6094, 0.7728, 0.5844, 0.8238, 0.5824, 0.7809, 0.5591, 0.8129, 0.5365, 0.8238, 0.5824, 0.8713, 0.5986, 0.86, 0.5511, 0.9276, 0.549, 0.9276, 0.549, 0.912, 0.5007, 0.9553, 0.4991, 0.7809, 0.5591, 0.7412, 0.5707, 0.68, 0.4883, 0.9566, 0.5996, 0.9451, 0.6492, 0.9196, 0.603, 0.86, 0.5511, 0.912, 0.5007, 0.9276, 0.549, 0.9307, 0.5835, 0.8713, 0.5986, 0.9276, 0.549, 0.8238, 0.5824, 0.86, 0.5511, 0.8713, 0.5986, 0.9196, 0.603, 0.8713, 0.5986, 0.9307, 0.5835, 0.9451, 0.6492, 1.015, 0.636, 0.9723, 0.6981, 0.912, 0.5007, 0.86, 0.5511, 0.8129, 0.5365, 0.8473, 0.4708, 0.8986, 0.4684, 0.912, 0.5007, 0.9566, 0.5996, 0.9196, 0.603, 0.9307, 0.5835, 0.9802, 0.5524, 0.9276, 0.549, 0.9553, 0.4991, 1.025, 0.5579, 1.05, 0.596, 1.015, 0.5863, 1.05, 0.596, 1.052, 0.673, 1.015, 0.636, 0.9829, 0.593, 0.9276, 0.549, 0.9802, 0.5524, 1.015, 0.636, 0.9451, 0.6492, 0.9829, 0.593, 1.015, 0.636, 0.9829, 0.593, 1.015, 0.5863, 0.9829, 0.593, 0.9566, 0.5996, 0.9307, 0.5835, 1.047, 0.7581, 1.018, 0.686, 1.052, 0.673, 0.9944, 0.5011, 0.9802, 0.5524, 0.9553, 0.4991, 0.9802, 0.5524, 0.9944, 0.5011, 1.025, 0.5579, 0.7868, 0.6094, 0.9451, 0.6492, 0.822, 0.6637, 0.9476, 0.7006, 0.9451, 0.6492, 0.9723, 0.6981, 0.8713, 0.5986, 0.7868, 0.6094, 0.8238, 0.5824, 0.7702, 0.9265, 0.8045, 0.8924, 0.8363, 0.9414, 1.017, 0.4509, 1.024, 0.4231, 1.047, 0.4426, 0.9948, 0.4761, 1.049, 0.4801, 0.9944, 0.5011, 0.9948, 0.4761, 1.017, 0.4509, 1.049, 0.4801, 0.9553, 0.4991, 0.9539, 0.469, 0.9948, 0.4761, 0.9539, 0.469, 0.9891, 0.4535, 0.9948, 0.4761, 0.912, 0.5007, 0.9539, 0.469, 0.9553, 0.4991, 1.015, 0.636, 1.015, 0.5863, 1.05, 0.596, 0.4407, 0.5831, 0.4555, 0.6197, 0.4039, 0.6199, 0.4992, 0.5344, 0.5573, 0.5362, 0.5197, 0.5835, 1.017, 0.4509, 1.047, 0.4426, 1.049, 0.4801, 1.017, 0.4509, 0.9948, 0.4761, 0.9891, 0.4535, 1.05, 0.596, 1.025, 0.5579, 1.049, 0.4801, 1.049, 0.4801, 1.025, 0.5579, 0.9944, 0.5011, 0.9276, 0.549, 0.9829, 0.593, 0.9307, 0.5835, 0.01342, 0.7493, 0.04216, 0.7404, 0.06887, 0.796, 0.04216, 0.7404, 0.02661, 0.7167, 0.05835, 0.7089, -0.01825, 0.7577, -0.05275, 0.7187, -0.007431, 0.7153, -0.04866, 0.7778, -0.01825, 0.7577, -0.01157, 0.8077, 0.01342, 0.7493, -0.01825, 0.7577, -0.007431, 0.7153, -0.01157, 0.8077, -0.01825, 0.7577, 0.01342, 0.7493, 0.05835, 0.7089, 0.02661, 0.7167, 0.01862, 0.6915, -0.05275, 0.7187, -0.01825, 0.7577, -0.04866, 0.7778, 0.01862, 0.6915, 0.08519, 0.6839, 0.05835, 0.7089, 0.06887, 0.796, 0.04039, 0.8275, -0.01157, 0.8077, 0.08979, 0.7329, 0.05835, 0.7089, 0.08519, 0.6839, 0.08519, 0.6839, 0.01862, 0.6915, -0.01208, 0.6688, 0.2327, 0.589, 0.1347, 0.5833, 0.1691, 0.5457, 0.02661, 0.7167, -0.007431, 0.7153, 0.01862, 0.6915, -0.01157, 0.8077, 0.01342, 0.7493, 0.06887, 0.796, 0.09182, 0.5799, 0.1218, 0.6223, 0.03821, 0.6247, 0.3408, 0.5948, 0.4039, 0.6199, 0.2948, 0.6126, 0.3465, 0.6508, 0.3494, 0.6975, 0.2699, 0.6515, -0.01611, 0.5765, -0.05379, 0.5861, -0.05225, 0.5424, 0.9802, 0.5524, 1.015, 0.5863, 0.9829, 0.593, -0.05379, 0.5861, -0.01611, 0.5765, -0.01159, 0.6158, -0.01159, 0.6158, 0.02241, 0.5771, 0.03821, 0.6247, -0.01824, 0.5421, -0.01611, 0.5765, -0.05225, 0.5424, -0.04909, 0.6281, -0.01159, 0.6158, -0.01208, 0.6688, 1.048, 0.391, 1.047, 0.4426, 1.024, 0.4231, 0.02241, 0.5771, -0.01159, 0.6158, -0.01611, 0.5765, 0.05502, 0.5829, 0.03627, 0.5469, 0.09182, 0.5799, 0.1218, 0.6223, 0.09182, 0.5799, 0.1347, 0.5833, 0.7097, 0.6478, 0.6257, 0.6104, 0.7233, 0.6063, 0.5439, 0.6505, 0.4555, 0.6197, 0.5353, 0.6142, 0.1289, 0.6547, 0.2238, 0.6228, 0.1995, 0.6528, 0.7148, 0.5709, 0.6696, 0.6023, 0.6375, 0.5815, 0.1347, 0.5833, 0.2238, 0.6228, 0.1218, 0.6223, 0.6375, 0.5815, 0.6257, 0.6104, 0.5877, 0.5861, 0.2699, 0.6515, 0.1995, 0.6528, 0.2238, 0.6228, 0.03821, 0.6247, 0.1289, 0.6547, 0.08519, 0.6839, 0.2327, 0.589, 0.2238, 0.6228, 0.1347, 0.5833, 0.03821, 0.6247, 0.05502, 0.5829, 0.09182, 0.5799, -0.01208, 0.6688, 0.03821, 0.6247, 0.08519, 0.6839, 0.7148, 0.5709, 0.6375, 0.5815, 0.6477, 0.5373, -0.04909, 0.6281, -0.01208, 0.6688, -0.05275, 0.7187, 0.02241, 0.5771, 0.05502, 0.5829, 0.03821, 0.6247, 0.1959, 0.7036, 0.1995, 0.6528, 0.2506, 0.6982, 0.7148, 0.5709, 0.7412, 0.5707, 0.7233, 0.6063, 0.02496, 0.9379, 0.0604, 0.8616, 0.06743, 0.9423, 0.2948, 0.6126, 0.3465, 0.6508, 0.2699, 0.6515, 0.3465, 0.6508, 0.2948, 0.6126, 0.4039, 0.6199, 0.2699, 0.6515, 0.2238, 0.6228, 0.2948, 0.6126, 0.8238, 0.5824, 0.8129, 0.5365, 0.86, 0.5511, 0.7728, 0.5844, 0.7809, 0.5591, 0.8238, 0.5824, 0.2948, 0.6126, 0.3075, 0.574, 0.3408, 0.5948, 0.3075, 0.574, 0.3935, 0.535, 0.4407, 0.5831, 0.4039, 0.6199, 0.3408, 0.5948, 0.4407, 0.5831, 0.4283, 0.6617, 0.3465, 0.6508, 0.4039, 0.6199, 0.4555, 0.6197, 0.4283, 0.6617, 0.4039, 0.6199, 0.4555, 0.6197, 0.5439, 0.6505, 0.4283, 0.6617, 0.2948, 0.6126, 0.2238, 0.6228, 0.2327, 0.589, 0.4407, 0.5831, 0.5197, 0.5835, 0.4555, 0.6197, 0.3408, 0.5948, 0.3075, 0.574, 0.4407, 0.5831, 0.5197, 0.5835, 0.4407, 0.5831, 0.4992, 0.5344, 0.5353, 0.6142, 0.4555, 0.6197, 0.5197, 0.5835, 0.1289, 0.6547, 0.1486, 0.7069, 0.1207, 0.7054, 0.5439, 0.6505, 0.4756, 0.6925, 0.4283, 0.6617, 0.1835, 0.9635, 0.2919, 0.956, 0.2625, 1.006, 0.2228, 0.7852, 0.1803, 0.8218, 0.1702, 0.7915, 0.1289, 0.6547, 0.03821, 0.6247, 0.1218, 0.6223, 0.006179, 0.9547, -0.01271, 0.9392, 0.02496, 0.9379, 0.3495, 0.7347, 0.244, 0.721, 0.3019, 0.6996, 0.3019, 0.6996, 0.2699, 0.6515, 0.3494, 0.6975, 0.1959, 0.7036, 0.1486, 0.7069, 0.1995, 0.6528, 1.007, 0.384, 0.9922, 0.4207, 0.9752, 0.3863, 1.007, 0.384, 1.024, 0.4231, 0.9922, 0.4207, 0.1903, 0.7366, 0.1486, 0.7069, 0.1959, 0.7036, 0.9922, 0.4207, 0.9891, 0.4535, 0.9496, 0.4391, 0.08979, 0.7329, 0.04216, 0.7404, 0.05835, 0.7089, 0.2948, 0.6126, 0.2327, 0.589, 0.3075, 0.574, 0.06887, 0.796, 0.04216, 0.7404, 0.08979, 0.7329, 0.03821, 0.6247, -0.01208, 0.6688, -0.01159, 0.6158, 0.1207, 0.7054, 0.08979, 0.7329, 0.08519, 0.6839, 0.02021, 0.9976, 0.0356, 0.9803, 0.0595, 1.001, 0.01342, 0.7493, 0.02661, 0.7167, 0.04216, 0.7404, 0.0604, 0.8616, 0.1603, 0.9169, 0.06743, 0.9423, 0.1648, 0.8606, 0.1603, 0.9169, 0.1252, 0.8501, 0.02661, 0.7167, 0.01342, 0.7493, -0.007431, 0.7153, 0.08979, 0.7329, 0.1486, 0.7069, 0.1903, 0.7366, 0.04039, 0.8275, 0.06887, 0.796, 0.1252, 0.8501, 0.1903, 0.7366, 0.2228, 0.7852, 0.1702, 0.7915, 0.1903, 0.7366, 0.1959, 0.7036, 0.244, 0.721, 0.1903, 0.7366, 0.244, 0.721, 0.2228, 0.7852, 0.2506, 0.6982, 0.244, 0.721, 0.1959, 0.7036, 0.244, 0.721, 0.259, 0.7767, 0.2228, 0.7852, 0.2506, 0.6982, 0.1995, 0.6528, 0.2699, 0.6515, 0.09348, 0.9538, 0.1603, 0.9169, 0.1287, 0.9576, 0.2412, 0.8183, 0.259, 0.7767, 0.3139, 0.775, 0.2506, 0.6982, 0.3019, 0.6996, 0.244, 0.721, 0.3495, 0.7347, 0.259, 0.7767, 0.244, 0.721, 0.8786, 0.4176, 0.88, 0.4459, 0.8459, 0.4321, 0.3233, 0.8453, 0.2412, 0.8183, 0.3139, 0.775, 0.3019, 0.6996, 0.3494, 0.6975, 0.3495, 0.7347, 0.4359, 0.7606, 0.3495, 0.7347, 0.4037, 0.7004, 0.5277, 0.8305, 0.4359, 0.7606, 0.5269, 0.7593, 0.5277, 0.8305, 0.6161, 0.7618, 0.6066, 0.8165, 0.5626, 0.6898, 0.616, 0.7385, 0.5269, 0.7593, 0.5859, 0.652, 0.7097, 0.6478, 0.6964, 0.6885, 0.3696, 0.7755, 0.3495, 0.7347, 0.4359, 0.7606, 0.6928, 0.2707, 0.603, 0.2624, 0.6952, 0.2395, 0.6928, 0.2707, 0.7105, 0.3097, 0.603, 0.2624, 0.4037, 0.7004, 0.3465, 0.6508, 0.4283, 0.6617, 0.5626, 0.6898, 0.5269, 0.7593, 0.4756, 0.6925, 0.3139, 0.775, 0.3495, 0.7347, 0.3696, 0.7755, 0.4037, 0.7004, 0.3495, 0.7347, 0.3494, 0.6975, 0.9922, 0.4207, 0.9496, 0.4391, 0.9453, 0.3997, 0.3465, 0.6508, 0.4037, 0.7004, 0.3494, 0.6975, 0.4359, 0.7606, 0.4037, 0.7004, 0.4756, 0.6925, 0.5626, 0.6898, 0.4756, 0.6925, 0.5439, 0.6505, 0.5002, 1.008, 0.5342, 0.9706, 0.5653, 0.9687, 0.2506, 0.6982, 0.2699, 0.6515, 0.3019, 0.6996, -0.05282, 0.486, -0.05258, 0.3735, -0.02769, 0.395, 0.3715, 0.8364, 0.3696, 0.7755, 0.4672, 0.8262, 0.5269, 0.7593, 0.4359, 0.7606, 0.4756, 0.6925, 0.1575, 0.4453, 0.2898, 0.3897, 0.1998, 0.4557, 0.9922, 0.4207, 0.9453, 0.3997, 0.9752, 0.3863, 0.616, 0.7385, 0.7451, 0.756, 0.6795, 0.7629, 0.9099, 0.4142, 0.9155, 0.4448, 0.8961, 0.4296, 0.9155, 0.4448, 0.9099, 0.4142, 0.9294, 0.4258, 0.4537, 0.8842, 0.4672, 0.8262, 0.5016, 0.9143, 1.048, 0.391, 1.024, 0.4231, 1.007, 0.384, 0.3715, 0.8364, 0.4672, 0.8262, 0.4537, 0.8842, 0.88, 0.4459, 0.8786, 0.4176, 0.8961, 0.4296, 0.5016, 0.9143, 0.6104, 0.8318, 0.6428, 0.9042, 0.5269, 0.7593, 0.616, 0.7385, 0.6161, 0.7618, 0.4359, 0.7606, 0.5277, 0.8305, 0.4672, 0.8262, 0.8059, 0.4715, 0.798, 0.4222, 0.8459, 0.4321, 0.616, 0.7385, 0.6795, 0.7629, 0.6161, 0.7618, 0.6964, 0.6885, 0.5626, 0.6898, 0.5859, 0.652, 0.6161, 0.7618, 0.6795, 0.7629, 0.6066, 0.8165, 0.9057, 0.8593, 0.9007, 0.8273, 0.9493, 0.8589, 0.9899, 0.7198, 0.9411, 0.7365, 0.9476, 0.7006, 0.9124, 0.1935, 0.9612, 0.2365, 0.9007, 0.2437, 0.7929, 0.7564, 0.8876, 0.7557, 0.835, 0.8177, 0.7522, 0.2705, 0.7635, 0.3083, 0.7105, 0.3097, 0.9112, 0.8057, 0.9449, 0.7596, 0.9538, 0.8141, 0.6104, 0.8318, 0.5016, 0.9143, 0.5277, 0.8305, -0.03473, -0.01406, -0.0448, 0.04968, -0.06289, 0.03061, -0.05868, -0.001877, -0.01538, 0.2054, -0.04545, 0.1887, -0.01333, 0.1673, 0.9451, 0.6492, 0.9097, 0.6899, 0.822, 0.6637, 0.778, 0.8188, 0.7929, 0.7564, 0.835, 0.8177, 0.9097, 0.6899, 0.8425, 0.7017, 0.822, 0.6637, -0.04866, 0.7778, -0.01157, 0.8077, -0.02277, 0.8369, 0.778, 0.8188, 0.7451, 0.756, 0.7929, 0.7564, 0.616, 0.7385, 0.6964, 0.6885, 0.7451, 0.756, 0.8425, 0.7017, 0.6964, 0.6885, 0.822, 0.6637, 0.6964, 0.6885, 0.7929, 0.7564, 0.7451, 0.756, 0.6802, 0.8147, 0.6795, 0.7629, 0.7451, 0.756, 0.8425, 0.7017, 0.7929, 0.7564, 0.6964, 0.6885, 0.8876, 0.7557, 0.7929, 0.7564, 0.8425, 0.7017, 0.9097, 0.6899, 0.9257, 0.7027, 0.8425, 0.7017, 0.02496, 0.9379, 0.0356, 0.9803, 0.006179, 0.9547, 0.9476, 0.7006, 0.9257, 0.7027, 0.9097, 0.6899, 0.9451, 0.6492, 0.9476, 0.7006, 0.9097, 0.6899, 0.9476, 0.7006, 0.9411, 0.7365, 0.9257, 0.7027, 1.028, 0.9037, 0.9988, 0.8798, 1.017, 0.8592, 0.9411, 0.7365, 0.9449, 0.7596, 0.8876, 0.7557, 0.9411, 0.7365, 0.8876, 0.7557, 0.9257, 0.7027, 0.9723, 0.6981, 0.9899, 0.7198, 0.9476, 0.7006, 1.018, 0.686, 0.9899, 0.7198, 0.9723, 0.6981, 1.015, 0.636, 1.018, 0.686, 0.9723, 0.6981, -0.03113, 1.055, -0.04207, 1.002, -0.003031, 1.029, 0.835, 0.8177, 0.8876, 0.7557, 0.9112, 0.8057, 0.9482, 0.8954, 0.931, 0.8793, 0.9493, 0.8589, 0.9411, 0.7365, 0.9899, 0.7198, 0.9799, 0.757, 0.9835, 0.8577, 0.9538, 0.8141, 0.9935, 0.8125, 0.9799, 0.757, 1.027, 0.7569, 1.016, 0.8113, -0.04909, 0.6281, -0.05379, 0.5861, -0.01159, 0.6158, 0.9449, 0.7596, 0.9112, 0.8057, 0.8876, 0.7557, 0.9899, 0.7198, 1.027, 0.7569, 0.9799, 0.757, 0.9449, 0.7596, 0.9799, 0.757, 0.9538, 0.8141, 1.052, 0.673, 1.018, 0.686, 1.015, 0.636, 1.018, 0.686, 1.047, 0.7581, 0.9899, 0.7198, 0.9411, 0.7365, 0.9799, 0.757, 0.9449, 0.7596, 1.027, 0.7569, 0.9899, 0.7198, 1.047, 0.7581, 0.5085, 0.3622, 0.4315, 0.4014, 0.4652, 0.3602, 1.028, 0.9037, 1.017, 0.8592, 1.052, 0.8503, 0.006179, 0.9547, 0.0356, 0.9803, -0.006348, 0.972, 0.1486, 0.7069, 0.08979, 0.7329, 0.1207, 0.7054, 0.2238, 0.6228, 0.1289, 0.6547, 0.1218, 0.6223, 0.06063, 0.9768, 0.06743, 0.9423, 0.09348, 0.9538, 0.1648, 0.8606, 0.1252, 0.8501, 0.1803, 0.8218, 0.1648, 0.8606, 0.1959, 0.8889, 0.1603, 0.9169, -0.04916, 0.8728, -0.04866, 0.7778, -0.02277, 0.8369, -0.04294, 0.9425, -0.04916, 0.8728, -0.01271, 0.9392, 0.0604, 0.8616, 0.02496, 0.9379, -0.01271, 0.9392, -0.02277, 0.8369, -0.01157, 0.8077, 0.04039, 0.8275, 0.04039, 0.8275, 0.0604, 0.8616, -0.02277, 0.8369, 0.1252, 0.8501, 0.0604, 0.8616, 0.04039, 0.8275, 0.1603, 0.9169, 0.0604, 0.8616, 0.1252, 0.8501, 0.1702, 0.7915, 0.06887, 0.796, 0.08979, 0.7329, 0.1252, 0.8501, 0.06887, 0.796, 0.1702, 0.7915, 0.1803, 0.8218, 0.1252, 0.8501, 0.1702, 0.7915, 0.5691, 0.1412, 0.5424, 0.2026, 0.4928, 0.202, 0.9014, 0.3055, 0.8914, 0.2673, 0.971, 0.2696, 0.2408, 0.8885, 0.1603, 0.9169, 0.1959, 0.8889, 0.1648, 0.8606, 0.1803, 0.8218, 0.2141, 0.8622, 0.1959, 0.8889, 0.1648, 0.8606, 0.2141, 0.8622, 0.2141, 0.8622, 0.2837, 0.867, 0.2408, 0.8885, 0.2141, 0.8622, 0.1803, 0.8218, 0.2412, 0.8183, 0.1803, 0.8218, 0.2228, 0.7852, 0.2412, 0.8183, 0.633, 0.3903, 0.6833, 0.4289, 0.6061, 0.4315, 0.2412, 0.8183, 0.2794, 0.8389, 0.2141, 0.8622, 0.2408, 0.8885, 0.283, 0.9032, 0.1603, 0.9169, 0.2408, 0.8885, 0.2837, 0.867, 0.283, 0.9032, 0.2837, 0.867, 0.2141, 0.8622, 0.2794, 0.8389, 0.2412, 0.8183, 0.2228, 0.7852, 0.259, 0.7767, 0.4567, 0.2458, 0.5126, 0.2707, 0.37, 0.3122, 0.08979, 0.7329, 0.1903, 0.7366, 0.1702, 0.7915, 0.283, 0.9032, 0.346, 0.8985, 0.2919, 0.956, 0.1812, 0.3202, 0.2098, 0.3305, 0.1826, 0.3613, 0.3495, 0.7347, 0.3139, 0.775, 0.259, 0.7767, 0.2794, 0.8389, 0.3233, 0.8453, 0.2837, 0.867, 0.346, 0.8985, 0.2837, 0.867, 0.3233, 0.8453, 0.3715, 0.8364, 0.3233, 0.8453, 0.3139, 0.775, 0.3977, 0.9654, 0.3379, 0.9605, 0.4034, 0.9163, 0.7614, 0.1996, 0.6992, 0.1464, 0.7639, 0.1481, 0.3379, 0.9605, 0.2919, 0.956, 0.346, 0.8985, 0.4034, 0.9163, 0.346, 0.8985, 0.3715, 0.8364, 0.3139, 0.775, 0.3696, 0.7755, 0.3715, 0.8364, -0.02769, 0.395, 0.03777, 0.3715, 0.01039, 0.4527, 0.2098, 0.3305, 0.2169, 0.3664, 0.1826, 0.3613, 0.5002, 1.008, 0.4689, 0.9501, 0.5342, 0.9706, 0.3233, 0.8453, 0.2794, 0.8389, 0.2412, 0.8183, 0.2898, 0.3897, 0.2169, 0.3664, 0.2632, 0.3593, 0.8246, 0.2007, 0.7614, 0.1996, 0.7983, 0.1335, 0.9124, 0.1935, 0.9007, 0.2437, 0.8803, 0.1948, 0.4537, 0.8842, 0.4034, 0.9163, 0.3715, 0.8364, 0.7156, 0.8428, 0.6104, 0.8318, 0.6802, 0.8147, 0.7614, 0.1996, 0.7639, 0.1481, 0.7983, 0.1335, 0.2287, 1.072, 0.3902, 1.008, 0.4223, 1.073, 0.5016, 0.9143, 0.4034, 0.9163, 0.4537, 0.8842, 0.3645, 0.3365, 0.3312, 0.3236, 0.37, 0.3122, 0.4689, 0.9501, 0.4034, 0.9163, 0.5016, 0.9143, 1.017, 0.4509, 0.9891, 0.4535, 0.9922, 0.4207, 0.3645, 0.3365, 0.3336, 0.3613, 0.3212, 0.3545, 0.5277, 0.8305, 0.5016, 0.9143, 0.4672, 0.8262, 0.4359, 0.7606, 0.4672, 0.8262, 0.3696, 0.7755, 0.5859, 0.652, 0.6257, 0.6104, 0.7097, 0.6478, 0.7156, 0.8428, 0.6428, 0.9042, 0.6104, 0.8318, 0.6066, 0.8165, 0.6795, 0.7629, 0.6802, 0.8147, 0.6975, 0.905, 0.7156, 0.8428, 0.7755, 0.8554, 0.6802, 0.8147, 0.6104, 0.8318, 0.6066, 0.8165, 0.5277, 0.8305, 0.6066, 0.8165, 0.6104, 0.8318, 0.6161, 0.7618, 0.5277, 0.8305, 0.5269, 0.7593, 0.3645, 0.3365, 0.3625, 0.37, 0.3336, 0.3613, 0.8129, 0.5365, 0.7809, 0.5591, 0.68, 0.4883, 0.6802, 0.8147, 0.7451, 0.756, 0.7156, 0.8428, 0.6975, 0.905, 0.6428, 0.9042, 0.7156, 0.8428, 0.37, 0.3122, 0.4181, 0.3348, 0.3645, 0.3365, 0.4652, 0.3602, 0.4181, 0.3348, 0.5085, 0.3622, 0.05911, 0.1763, 0.09747, 0.2297, 0.04986, 0.2256, 0.4652, 0.3602, 0.4315, 0.4014, 0.3909, 0.3594, 0.4181, 0.3348, 0.4652, 0.3602, 0.3909, 0.3594, 0.7755, 0.8554, 0.7156, 0.8428, 0.778, 0.8188, 0.778, 0.8188, 0.7156, 0.8428, 0.7451, 0.756, 0.6975, 0.905, 0.7755, 0.8554, 0.8045, 0.8924, 0.4181, 0.3348, 0.37, 0.3122, 0.5172, 0.3097, 0.835, 0.8177, 0.7755, 0.8554, 0.778, 0.8188, 0.608, 0.2072, 0.6422, 0.229, 0.5936, 0.2387, 0.7614, 0.1996, 0.7588, 0.2463, 0.6952, 0.2395, 0.7755, 0.8554, 0.835, 0.8177, 0.8385, 0.8554, 0.8385, 0.8554, 0.8045, 0.8924, 0.7755, 0.8554, 0.559, 0.2509, 0.5424, 0.2026, 0.5936, 0.2387, 0.9007, 0.8273, 0.835, 0.8177, 0.9112, 0.8057, 0.5039, 0.2452, 0.4928, 0.202, 0.5424, 0.2026, 0.9007, 0.8273, 0.8385, 0.8554, 0.835, 0.8177, 0.8385, 0.8554, 0.9007, 0.8273, 0.9057, 0.8593, 0.9482, 0.8954, 0.9647, 0.88, 0.9822, 0.8957, 0.9835, 0.8577, 0.9647, 0.88, 0.9493, 0.8589, 0.3645, 0.3365, 0.3212, 0.3545, 0.3312, 0.3236, 0.8902, 1.026, 0.9666, 0.994, 0.9683, 1.024, 0.8045, 0.8924, 0.8385, 0.8554, 0.8721, 0.8991, 0.8363, 0.9414, 0.8045, 0.8924, 0.8721, 0.8991, 0.7702, 0.9265, 0.8363, 0.9414, 0.7688, 0.971, 0.7702, 0.9265, 0.6975, 0.905, 0.8045, 0.8924, 0.8721, 0.8991, 0.8385, 0.8554, 0.9057, 0.8593, 0.9112, 0.8057, 0.9538, 0.8141, 0.9007, 0.8273, 0.9007, 0.8273, 0.9538, 0.8141, 0.9493, 0.8589, 0.931, 0.8793, 0.9057, 0.8593, 0.9493, 0.8589, 0.931, 0.8793, 0.9482, 0.8954, 0.9127, 0.8877, 0.9538, 0.8141, 0.9799, 0.757, 0.9935, 0.8125, 0.9538, 0.8141, 0.9835, 0.8577, 0.9493, 0.8589, 0.9647, 0.88, 0.9835, 0.8577, 0.9822, 0.8957, 0.9647, 0.88, 0.9482, 0.8954, 0.9493, 0.8589, 1.016, 0.8113, 0.9835, 0.8577, 0.9935, 0.8125, 0.9835, 0.8577, 0.9988, 0.8798, 0.9822, 0.8957, 0.9935, 0.8125, 0.9799, 0.757, 1.016, 0.8113, 0.9835, 0.8577, 1.016, 0.8113, 1.017, 0.8592, 0.9822, 0.8957, 1.028, 0.9037, 0.9471, 0.9397, 0.9988, 0.8798, 1.028, 0.9037, 0.9822, 0.8957, 0.9988, 0.8798, 0.9835, 0.8577, 1.017, 0.8592, 1.016, 0.8113, 1.052, 0.8503, 1.017, 0.8592, 1.016, 0.8113, 1.047, 0.7581, 1.052, 0.8503, 0.237, 0.2038, 0.2442, 0.1754, 0.3023, 0.1999, 0.971, 0.2696, 0.999, 0.3017, 0.9014, 0.3055, 0.02021, 0.9976, -0.003031, 1.029, -0.04207, 1.002, -0.04207, 1.002, -0.04294, 0.9425, -0.006348, 0.972, -0.006348, 0.972, 0.02021, 0.9976, -0.04207, 1.002, 0.174, 1.003, 0.1287, 0.9576, 0.1835, 0.9635, -0.006348, 0.972, -0.04294, 0.9425, -0.01271, 0.9392, 0.0356, 0.9803, 0.02021, 0.9976, -0.006348, 0.972, 0.06063, 0.9768, 0.02496, 0.9379, 0.06743, 0.9423, -0.01271, 0.9392, -0.04916, 0.8728, 0.0604, 0.8616, -0.03113, 1.055, -0.003031, 1.029, -0.00506, 1.063, 0.02021, 0.9976, 0.0595, 1.001, -0.003031, 1.029, -0.003031, 1.029, 0.07178, 1.067, -0.00506, 1.063, 0.1094, 1.011, 0.06063, 0.9768, 0.09348, 0.9538, 0.09348, 0.9538, 0.174, 1.003, 0.1094, 1.011, 0.174, 1.003, 0.09348, 0.9538, 0.1287, 0.9576, 0.1807, 0.1926, 0.1814, 0.1717, 0.237, 0.2038, 0.06063, 0.9768, 0.1094, 1.011, 0.0595, 1.001, 0.0595, 1.001, 0.07178, 1.067, -0.003031, 1.029, 0.0356, 0.9803, 0.06063, 0.9768, 0.0595, 1.001, 0.02496, 0.9379, 0.06063, 0.9768, 0.0356, 0.9803, 1.013, 0.1726, 1.041, 0.1916, 0.9967, 0.1839, -0.04901, 0.2694, -0.0223, 0.3293, -0.05258, 0.3735, 0.5755, 0.3085, 0.6962, 0.3387, 0.5843, 0.3716, 0.1094, 1.011, 0.1717, 1.07, 0.0595, 1.001, 0.1814, 0.1717, 0.1807, 0.1926, 0.1392, 0.1935, 0.1717, 1.07, 0.07178, 1.067, 0.0595, 1.001, 0.174, 1.003, 0.1717, 1.07, 0.1094, 1.011, 0.01991, 0.3303, -0.01478, 0.2757, 0.01914, 0.2741, 0.2625, 1.006, 0.174, 1.003, 0.1835, 0.9635, 0.3902, 1.008, 0.3977, 0.9654, 0.5002, 1.008, 0.3379, 0.9605, 0.3977, 0.9654, 0.3902, 1.008, 0.3902, 1.008, 0.2625, 1.006, 0.2919, 0.956, 0.174, 1.003, 0.2625, 1.006, 0.2287, 1.072, 0.5002, 1.008, 0.4998, 1.072, 0.4223, 1.073, 0.3379, 0.9605, 0.3902, 1.008, 0.2919, 0.956, 0.1717, 1.07, 0.174, 1.003, 0.2287, 1.072, 0.2919, 0.956, 0.1603, 0.9169, 0.283, 0.9032, 0.2919, 0.956, 0.1835, 0.9635, 0.1603, 0.9169, 0.346, 0.8985, 0.3233, 0.8453, 0.3715, 0.8364, 0.3379, 0.9605, 0.346, 0.8985, 0.4034, 0.9163, 0.3902, 1.008, 0.2287, 1.072, 0.2625, 1.006, 0.3989, 0.1173, 0.3535, 0.07567, 0.4012, 0.06469, 0.5564, 0.9467, 0.5653, 0.9687, 0.5342, 0.9706, 0.5564, 0.9467, 0.5342, 0.9706, 0.5016, 0.9143, 0.6428, 0.9042, 0.635, 0.969, 0.5564, 0.9467, 0.6428, 0.9042, 0.5564, 0.9467, 0.5016, 0.9143, 0.4689, 0.9501, 0.5016, 0.9143, 0.5342, 0.9706, 0.6643, 1.008, 0.7688, 0.971, 0.7896, 0.9977, 0.3696, 0.1966, 0.3781, 0.2407, 0.3077, 0.2381, 0.5653, 0.9687, 0.5564, 0.9467, 0.635, 0.969, 0.4998, 1.072, 0.6103, 1.013, 0.6419, 1.077, 0.635, 0.969, 0.6103, 1.013, 0.5653, 0.9687, 0.635, 0.969, 0.6975, 0.905, 0.7688, 0.971, 0.5002, 1.008, 0.6103, 1.013, 0.4998, 1.072, 0.5002, 1.008, 0.5653, 0.9687, 0.6103, 1.013, 0.635, 0.969, 0.6428, 0.9042, 0.6975, 0.905, 0.6643, 1.008, 0.6103, 1.013, 0.635, 0.969, 0.7688, 0.971, 0.6975, 0.905, 0.7702, 0.9265, 0.6643, 1.008, 0.635, 0.969, 0.7688, 0.971, 0.795, 1.04, 0.8633, 0.9976, 0.8902, 1.026, 0.6419, 1.077, 0.6643, 1.008, 0.715, 1.07, 0.715, 1.07, 0.6643, 1.008, 0.7896, 0.9977, 0.8291, 0.08349, 0.8336, 0.1254, 0.7624, 0.07576, 0.795, 1.04, 0.715, 1.07, 0.7896, 0.9977, 0.8363, 0.9414, 0.833, 0.9678, 0.7688, 0.971, 0.04896, 0.07602, 0.07206, 0.1305, 0.01938, 0.1224, 0.7688, 0.971, 0.833, 0.9678, 0.7896, 0.9977, 0.8633, 0.9976, 0.795, 1.04, 0.7896, 0.9977, 0.8768, 0.9698, 0.8363, 0.9414, 0.8721, 0.8991, 0.833, 0.9678, 0.8633, 0.9976, 0.7896, 0.9977, 0.9643, 0.9613, 0.9666, 0.994, 0.9105, 0.9453, 0.8363, 0.9414, 0.8768, 0.9698, 0.833, 0.9678, 0.8768, 0.9698, 0.8633, 0.9976, 0.833, 0.9678, 0.8465, 1.066, 0.795, 1.04, 0.8902, 1.026, 0.07206, 0.1305, 0.1133, 0.07637, 0.1335, 0.1227, 0.795, 1.04, 0.8465, 1.066, 0.715, 1.07, -0.04916, 0.8728, -0.02277, 0.8369, 0.0604, 0.8616, 0.04896, 0.07602, 0.02039, 0.01234, 0.1252, 0.03228, 0.8768, 0.9698, 0.9666, 0.994, 0.8633, 0.9976, 0.9666, 0.994, 0.8768, 0.9698, 0.9105, 0.9453, 0.9105, 0.9453, 0.8768, 0.9698, 0.8721, 0.8991, 0.9105, 0.9453, 0.9482, 0.8954, 0.9471, 0.9397, 0.9471, 0.9397, 0.9643, 0.9613, 0.9105, 0.9453, 0.9482, 0.8954, 0.9822, 0.8957, 0.9471, 0.9397, 1.028, 0.9037, 1.052, 0.8503, 1.049, 0.9275, 0.9471, 0.9397, 1.049, 0.9275, 0.9643, 0.9613, 0.9482, 0.8954, 0.9105, 0.9453, 0.9127, 0.8877, 1.047, 0.9622, 1.009, 0.9918, 0.9643, 0.9613, 0.9666, 0.994, 1.009, 0.9918, 0.9683, 1.024, 1.049, 0.9275, 0.9471, 0.9397, 1.028, 0.9037, 1.049, 0.9275, 1.047, 0.9622, 0.9643, 0.9613, 1.009, 0.9918, 0.9666, 0.994, 0.9643, 0.9613, 0.9683, 1.024, 1.031, 1.047, 0.944, 1.061, 1.031, 1.047, 0.9683, 1.024, 1.045, 1.002, 1.009, 0.9918, 1.045, 1.002, 0.9683, 1.024, 0.1085, 0.369, 0.03777, 0.3715, 0.08337, 0.3301, 0.8291, 0.08349, 0.8708, 0.1155, 0.8336, 0.1254, 1.047, 0.9622, 1.045, 1.002, 1.009, 0.9918, 0.9683, 1.024, 0.944, 1.061, 0.8902, 1.026, 0.8902, 1.026, 0.944, 1.061, 0.8465, 1.066, 0.1883, 0.07528, 0.1687, 0.118, 0.1133, 0.07637, 0.1133, 0.07637, 0.1687, 0.118, 0.1335, 0.1227, 0.8902, 1.026, 0.8633, 0.9976, 0.9666, 0.994, 0.1133, 0.07637, 0.07206, 0.1305, 0.04896, 0.07602, 0.1883, 0.07528, 0.2228, 0.03288, 0.2774, 0.07676, 0.6419, 1.077, 0.6103, 1.013, 0.6643, 1.008, 0.2228, 0.03288, 0.2975, 0.03251, 0.2774, 0.07676, 0.01938, 0.1224, -0.001323, 0.0725, 0.04896, 0.07602, 0.747, -0.03814, 0.6839, -0.02278, 0.6035, -0.03803, 0.2975, 0.03251, 0.2228, 0.03288, 0.2971, -0.03648, 0.4223, 1.073, 0.3902, 1.008, 0.5002, 1.008, 0.2228, 0.03288, 0.1757, -0.01418, 0.2971, -0.03648, 0.9127, 0.8877, 0.9105, 0.9453, 0.8721, 0.8991, 0.9057, 0.8593, 0.9127, 0.8877, 0.8721, 0.8991, 0.4689, 0.9501, 0.3977, 0.9654, 0.4034, 0.9163, 0.5002, 1.008, 0.3977, 0.9654, 0.4689, 0.9501, 0.1959, 0.8889, 0.2141, 0.8622, 0.2408, 0.8885, 0.1287, 0.9576, 0.1603, 0.9169, 0.1835, 0.9635, 0.2837, 0.867, 0.346, 0.8985, 0.283, 0.9032, 0.1603, 0.9169, 0.09348, 0.9538, 0.06743, 0.9423, 0.9747, 0.0622, 0.9409, 0.08914, 0.8993, 0.08496, -0.01271, 0.9392, 0.006179, 0.9547, -0.006348, 0.972, 1.027, 0.7569, 1.047, 0.7581, 1.016, 0.8113, 0.3989, 0.1173, 0.4012, 0.06469, 0.4348, 0.1207, 0.8291, 0.08349, 0.8112, 0.06245, 0.8993, 0.08496, 0.5691, 0.1412, 0.608, 0.2072, 0.5424, 0.2026, 0.9451, 0.6492, 0.9566, 0.5996, 0.9829, 0.593, 0.9451, 0.6492, 0.8713, 0.5986, 0.9196, 0.603, 0.5626, 0.6898, 0.5439, 0.6505, 0.5859, 0.652, 0.4283, 0.6617, 0.4756, 0.6925, 0.4037, 0.7004, 0.466, 0.07369, 0.4786, 0.02563, 0.5785, 0.0121, 0.1289, 0.6547, 0.1207, 0.7054, 0.08519, 0.6839, 0.1486, 0.7069, 0.1289, 0.6547, 0.1995, 0.6528, -0.007431, 0.7153, -0.01208, 0.6688, 0.01862, 0.6915, 0.04896, 0.07602, -0.001323, 0.0725, 0.02039, 0.01234, 0.7624, 0.07576, 0.6498, 0.07491, 0.6932, 0.01113, -0.01208, 0.6688, -0.007431, 0.7153, -0.05275, 0.7187, 0.9802, 0.5524, 1.025, 0.5579, 1.015, 0.5863, 0.4012, 0.06469, 0.4118, 0.02702, 0.4786, 0.02563, 0.68, 0.4883, 0.7412, 0.5707, 0.7148, 0.5709, 0.6092, 0.5392, 0.5877, 0.5861, 0.5573, 0.5362, 0.4315, 0.4014, 0.5085, 0.3622, 0.5351, 0.426, 1.024, 0.4231, 1.017, 0.4509, 0.9922, 0.4207, 0.4856, 0.4357, 0.418, 0.4392, 0.4315, 0.4014, 0.5126, 0.2707, 0.5172, 0.3097, 0.37, 0.3122, 0.3786, 0.2689, 0.4567, 0.2458, 0.37, 0.3122, 0.8112, 0.06245, 0.7767, 0.01108, 0.8396, 0.0163, 0.7624, 0.07576, 0.8112, 0.06245, 0.8291, 0.08349, 0.09498, 0.2739, 0.1955, 0.269, 0.1406, 0.324, -0.01478, 0.2757, 0.01991, 0.3303, -0.0223, 0.3293, 0.9124, 0.1935, 0.951, 0.1884, 0.9612, 0.2365, 0.7639, 0.1481, 0.7067, 0.1208, 0.7983, 0.1335, 0.6992, 0.1464, 0.7614, 0.1996, 0.6505, 0.2022, 0.6362, 0.01628, 0.5706, 0.08517, 0.5785, 0.0121, 0.5424, 0.2026, 0.559, 0.2509, 0.5039, 0.2452, 0.1814, 0.1717, 0.2442, 0.1754, 0.237, 0.2038, 0.7067, 0.1208, 0.7639, 0.1481, 0.6992, 0.1464, 0.7624, 0.07576, 0.6932, 0.01113, 0.7767, 0.01108, -0.04545, 0.1887, -0.01538, 0.2054, -0.05289, 0.2226, 0.4928, 0.202, 0.5039, 0.2452, 0.4589, 0.2076, 0.8708, 0.1155, 0.8291, 0.08349, 0.8993, 0.08496, 0.3696, 0.1966, 0.3077, 0.2381, 0.3023, 0.1999, 0.6422, 0.229, 0.608, 0.2072, 0.6505, 0.2022, 1.041, 0.08338, 1.001, 0.1069, 0.9747, 0.0622, 0.6362, 0.01628, 0.6498, 0.07491, 0.5706, 0.08517, 0.2975, 0.03251, 0.4118, 0.02702, 0.3535, 0.07567, -0.001323, 0.0725, -0.0448, 0.04968, -0.01876, 0.02646, 0.1268, -0.02275, 0.1646, -0.03914, 0.135, -0.001696, 0.6839, -0.02278, 0.747, -0.03814, 0.6932, 0.01113, 0.747, -0.03814, 0.8913, -0.03798, 0.8396, 0.0163, 0.8708, 0.1155, 0.9042, 0.1347, 0.8336, 0.1254, 0.03777, 0.3715, 0.04842, 0.3432, 0.08337, 0.3301, 0.4181, 0.3348, 0.5172, 0.3097, 0.5085, 0.3622, 0.9747, 0.0622, 0.9722, 0.09494, 0.9409, 0.08914, 0.798, 0.4222, 0.7668, 0.4732, 0.7425, 0.4255, 0.6833, 0.4289, 0.6957, 0.3811, 0.7425, 0.4255, 0.6061, 0.4315, 0.5541, 0.4557, 0.5351, 0.426, 0.4856, 0.4357, 0.4315, 0.4014, 0.5351, 0.426, 0.01039, 0.4527, 0.1126, 0.4576, 0.03863, 0.4898, 0.04365, 1.088, -0.00506, 1.063, 0.07178, 1.067, 1.072, 0.7557, 1.047, 0.7581, 1.076, 0.6858, 0.7859, 1.09, 0.8465, 1.066, 0.8647, 1.088, 0.5281, -0.06284, 0.5021, -0.03941, 0.3847, -0.05933, -0.07461, 0.442, -0.05282, 0.486, -0.07698, 0.4827, 0.9368, 1.083, 0.944, 1.061, 1.015, 1.07, 0.1052, 1.091, 0.1717, 1.07, 0.1868, 1.094, 1.07, 0.5758, 1.049, 0.4801, 1.072, 0.4763, -0.06512, 0.9383, -0.04294, 0.9425, -0.06549, 0.9743, 0.493, 1.095, 0.4998, 1.072, 0.5518, 1.095, 0.2053, -0.06198, 0.1646, -0.03914, 0.1492, -0.05986, 1.015, 1.07, 1.031, 1.047, 1.045, 1.059, 0.6087, 1.099, 0.6419, 1.077, 0.6448, 1.101, 1.064, 0.1958, 1.041, 0.1916, 1.067, 0.1608, 0.8094, -0.05958, 0.8913, -0.03798, 0.747, -0.03814, 0.7859, 1.09, 0.715, 1.07, 0.8465, 1.066, 0.6499, -0.05978, 0.6035, -0.03803, 0.5688, -0.0614, 1.076, 0.8186, 1.052, 0.8503, 1.047, 0.7581, -0.07698, 0.4827, -0.05282, 0.486, -0.05225, 0.5424, 0.6499, -0.05978, 0.747, -0.03814, 0.6035, -0.03803, 1.045, 1.059, 1.031, 1.047, 1.068, 1.0, 1.074, 0.8597, 1.052, 0.8503, 1.076, 0.8186, -0.07326, 0.6216, -0.04909, 0.6281, -0.07325, 0.6588, -0.07135, 0.7658, -0.04866, 0.7778, -0.07245, 0.8669, -0.04696, 1.064, -0.04207, 1.002, -0.03113, 1.055, 0.356, 1.095, 0.4223, 1.073, 0.4237, 1.097, 0.8094, -0.05958, 0.747, -0.03814, 0.7713, -0.06115, 1.074, 0.6412, 1.052, 0.673, 1.05, 0.596, 1.069, 0.4052, 1.048, 0.391, 1.071, 0.3687, 0.1052, 1.091, 0.07178, 1.067, 0.1717, 1.07, 0.2287, 1.072, 0.2341, 1.096, 0.1868, 1.094, 0.1717, 1.07, 1.07, 0.5758, 1.05, 0.596, 1.049, 0.4801, -0.05379, 0.5861, -0.07709, 0.5868, -0.07522, 0.5514, -0.05225, 0.5424, 1.047, 0.2681, 1.041, 0.1916, 1.068, 0.2312, 1.071, 0.2698, 1.047, 0.2681, 1.071, 0.2698, 1.071, 0.3687, 1.048, 0.391, 0.1646, -0.03914, 0.0836, -0.03117, 0.08182, -0.05323, 0.1492, -0.05986, -0.06512, 0.9383, -0.06943, 0.9046, -0.04294, 0.9425, 1.037, 0.03438, 1.057, 0.02271, 1.061, 0.0567, 1.041, 0.08338, 0.03429, -0.02757, 0.0459, -0.05037, 0.08182, -0.05323, 0.0836, -0.03117, 0.2971, -0.03648, 0.3071, -0.05883, 0.3847, -0.05933, 0.5021, -0.03941, -0.03113, 1.055, -0.00506, 1.063, -0.01853, 1.085, -0.04696, 1.064, 0.8465, 1.066, 0.944, 1.061, 0.9368, 1.083, 0.8647, 1.088, -0.06676, 0.06287, -0.06289, 0.03061, -0.0448, 0.04968, 1.049, 0.9275, 1.072, 0.9297, 1.069, 0.9655, 1.047, 0.9622, 1.047, 0.4426, 1.048, 0.391, 1.069, 0.4052, 1.07, 0.4429, 1.041, 0.08338, 1.066, 0.1137, 1.067, 0.1608, 1.041, 0.1916, -0.05289, 0.2226, -0.04901, 0.2694, -0.0716, 0.2736, -0.07545, 0.2391, 0.6419, 1.077, 0.715, 1.07, 0.6799, 1.095, 0.6448, 1.101, 0.9748, -0.05229, 1.008, -0.04621, 0.9946, -0.02904, -0.04696, 1.064, -0.06233, 1.006, -0.04207, 1.002, -0.05379, 0.5861, -0.04909, 0.6281, -0.07326, 0.6216, -0.07709, 0.5868, 0.6499, -0.05978, 0.7713, -0.06115, 0.747, -0.03814, 1.061, 0.0567, 1.066, 0.1137, 1.041, 0.08338, -0.007597, -0.02381, -0.01984, -0.04167, 0.0459, -0.05037, 0.03429, -0.02757, -0.05289, 0.2226, -0.07545, 0.2391, -0.06998, 0.1683, -0.04545, 0.1887, 1.034, -0.03335, 1.049, -0.00868, 1.02, -0.02244, 0.8094, -0.05958, 0.9042, -0.05897, 0.8913, -0.03798, 0.8913, -0.03798, 0.9042, -0.05897, 0.9748, -0.05229, 0.9946, -0.02904, 1.076, 0.6858, 1.047, 0.7581, 1.052, 0.673, 1.07, 0.5758, 1.074, 0.6412, 1.05, 0.596, -0.07522, 0.5514, -0.07698, 0.4827, -0.05225, 0.5424, 0.6419, 1.077, 0.6087, 1.099, 0.5518, 1.095, 0.4998, 1.072, -0.07245, 0.8669, -0.04866, 0.7778, -0.04916, 0.8728, 1.045, 1.002, 1.047, 0.9622, 1.069, 0.9655, 1.068, 1.0, -0.04916, 0.8728, -0.04294, 0.9425, -0.06943, 0.9046, -0.07245, 0.8669, 1.074, 0.6412, 1.076, 0.6858, 1.052, 0.673, 1.052, 0.8503, 1.074, 0.8597, 1.071, 0.8946, 1.049, 0.9275, -0.05868, -0.001877, -0.04574, -0.02681, -0.03473, -0.01406, 1.068, 1.0, 1.031, 1.047, 1.045, 1.002, 0.7859, 1.09, 0.7141, 1.093, 0.715, 1.07, 1.037, 0.03438, 1.02, -0.02244, 1.049, -0.00868, 1.057, 0.02271, 1.049, 0.4801, 1.047, 0.4426, 1.07, 0.4429, 1.072, 0.4763, -0.04207, 1.002, -0.06233, 1.006, -0.06549, 0.9743, -0.04294, 0.9425, 1.072, 0.7557, 1.076, 0.8186, 1.047, 0.7581, 1.02, -0.02244, 0.9946, -0.02904, 1.008, -0.04621, 1.034, -0.03335, 0.1646, -0.03914, 0.2053, -0.06198, 0.3071, -0.05883, 0.2971, -0.03648, 1.015, 1.07, 0.944, 1.061, 1.031, 1.047, -0.05275, 0.7187, -0.04866, 0.7778, -0.07135, 0.7658, -0.07539, 0.7241, -0.05275, 0.7187, -0.07539, 0.7241, -0.07325, 0.6588, -0.04909, 0.6281, -0.05258, 0.3735, -0.05282, 0.486, -0.07461, 0.442, -0.07432, 0.3437, 1.064, 0.1958, 1.068, 0.2312, 1.041, 0.1916, -0.03473, -0.01406, -0.04574, -0.02681, -0.01984, -0.04167, -0.007597, -0.02381, 0.04365, 1.088, -0.01853, 1.085, -0.00506, 1.063, -0.05086, 0.1257, -0.04545, 0.1887, -0.06998, 0.1683, -0.0737, 0.1316, 0.7141, 1.093, 0.6799, 1.095, 0.715, 1.07, -0.05086, 0.1257, -0.0737, 0.1316, -0.06676, 0.06287, -0.0448, 0.04968, 0.1052, 1.091, 0.04365, 1.088, 0.07178, 1.067, 1.071, 0.8946, 1.072, 0.9297, 1.049, 0.9275, 0.5021, -0.03941, 0.5281, -0.06284, 0.5688, -0.0614, 0.6035, -0.03803, -0.05258, 0.3735, -0.07432, 0.3437, -0.07205, 0.308, -0.04901, 0.2694, 0.2287, 1.072, 0.4223, 1.073, 0.356, 1.095, 0.2341, 1.096, -0.07205, 0.308, -0.0716, 0.2736, -0.04901, 0.2694, 0.4223, 1.073, 0.4998, 1.072, 0.493, 1.095, 0.4237, 1.097])
me_cube.materials.append(mat_material)
me_cube.materials.append(mat_material_004)
me_cube.use_mirror_vertex_groups = False
me_cube.update()

# ---- objects
ob_base_planterbox = bpy.data.objects.new('Base Planterbox', me_cube)

# ---- transforms, parenting, visibility, modifiers, constraints
ob_base_planterbox.location = (0.0, 0.0, 0.0)
ob_base_planterbox.lock_rotations_4d = False
ob_base_planterbox.empty_display_type = 'ARROWS'
ob_base_planterbox.lineart.crease_threshold = 0.0

# ---- collection membership
col_collection.objects.link(ob_base_planterbox)

# ---- scene / render settings (as saved in the file)
scene.frame_start = 1; scene.frame_end = 250; scene.frame_set(82)
scene.render.engine = 'BLENDER_EEVEE_NEXT'
scene.cycles.sampling_pattern = 'TABULATED_SOBOL'
bpy.context.view_layer.update()

# ---- added for rendering (the .blend has no active camera and no usable light): camera, sun
cam_auto = bpy.data.cameras.new('AutoCamera')
cam_auto.lens = 50.0
cam_auto.sensor_width = 36.0
cam_auto.clip_end = 1000.0
ob_auto_camera = bpy.data.objects.new('AutoCamera', cam_auto)
scene.collection.objects.link(ob_auto_camera)
ob_auto_camera.location = (16.4835, -19.7802, 9.10321)
ob_auto_camera.rotation_euler = (1.09748, -7.21219e-08, 0.694738)
scene.camera = ob_auto_camera
light_auto_sun = bpy.data.lights.new('AutoSun', 'SUN')
light_auto_sun.energy = 3.0
light_auto_sun.angle = 0.0523599
ob_auto_sun = bpy.data.objects.new('AutoSun', light_auto_sun)
scene.collection.objects.link(ob_auto_sun)
ob_auto_sun.rotation_euler = (0.872665, 0.174533, 0.523599)
bpy.context.view_layer.update()
